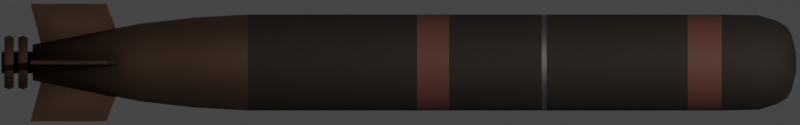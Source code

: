 # Source: Mark54.blend  (saved by Blender 2.93.20; exported with 4.5.12 LTS)
import bpy
from mathutils import Matrix  # noqa: F401  (used for matrix-valued properties, if any)

bpy.ops.wm.read_factory_settings(use_empty=True)
scene = bpy.context.scene
scene.name = 'Scene'

# ---- collections
col_collection = bpy.data.collections.new('Collection'); scene.collection.children.link(col_collection)

# ---- materials (node trees are filled in below, after node groups)
mat_main = bpy.data.materials.new('Main')
mat_metal = bpy.data.materials.new('Metal')
mat_stripe = bpy.data.materials.new('Stripe')
mat_silver = bpy.data.materials.new('Silver')

# ---- node groups
ng_mk48_shader = bpy.data.node_groups.new('Mk48 Shader', 'ShaderNodeTree')
_s = ng_mk48_shader.interface.new_socket(name='BSDF', in_out='OUTPUT', socket_type='NodeSocketShader')
_s = ng_mk48_shader.interface.new_socket(name='Color', in_out='INPUT', socket_type='NodeSocketColor')
_s.default_value = (0.2529, 0.2529, 0.2529, 1.0)
_s = ng_mk48_shader.interface.new_socket(name='Roughness', in_out='INPUT', socket_type='NodeSocketFloat')
_s.subtype = 'FACTOR'
_s.default_value = 0.5
_s.min_value = 0.0
_s.max_value = 1.0
_s = ng_mk48_shader.interface.new_socket(name='Metallic', in_out='INPUT', socket_type='NodeSocketFloat')
_s.subtype = 'FACTOR'
_s.default_value = 1.0
_s.min_value = 0.0
_s.max_value = 1.0
_N = ng_mk48_shader.nodes; _L = ng_mk48_shader.links
n0 = _N.new('NodeGroupOutput'); n0.name = 'Group Output'; n0.location = (421, 0)
n1 = _N.new('ShaderNodeBsdfPrincipled'); n1.name = 'Principled BSDF'; n1.location = (131, 46)
n1.distribution = 'GGX'
n1.subsurface_method = 'BURLEY'
n1.inputs[3].default_value = 1.45
n1.inputs[27].default_value = (0.0, 0.0, 0.0, 1.0)
n1.inputs[28].default_value = 1.0
n2 = _N.new('ShaderNodeAmbientOcclusion'); n2.name = 'Ambient Occlusion'; n2.location = (-85, 128)
n2.samples = 8
n3 = _N.new('ShaderNodeBevel'); n3.name = 'Bevel'; n3.location = (-265, -248)
n3.inputs[0].default_value = 0.1
n4 = _N.new('NodeGroupInput'); n4.name = 'Mk48 Shader'; n4.location = (-468, -27)
n5 = _N.new('ShaderNodeNewGeometry'); n5.name = 'Geometry'; n5.location = (-875, -245)
n6 = _N.new('ShaderNodeBump'); n6.name = 'Bump'; n6.location = (-470, -299)
n6.inputs[0].default_value = 0.01
n6.inputs[1].default_value = 1.0
n6.inputs[2].default_value = 1.0
n7 = _N.new('ShaderNodeTexNoise'); n7.name = 'Noise Texture'; n7.location = (-671, -234)
n7.inputs[2].default_value = 2.0
_L.new(n1.outputs[0], n0.inputs[0])
_L.new(n2.outputs[0], n1.inputs[0])
_L.new(n4.outputs[0], n2.inputs[0])
_L.new(n4.outputs[1], n1.inputs[2])
_L.new(n4.outputs[2], n1.inputs[1])
_L.new(n3.outputs[0], n2.inputs[2])
_L.new(n5.outputs[0], n7.inputs[0])
_L.new(n7.outputs[0], n6.inputs[3])
_L.new(n6.outputs[0], n3.inputs[1])
_L.new(n3.outputs[0], n1.inputs[5])
n0.is_active_output = True
ng_auto_smooth = bpy.data.node_groups.new('Auto Smooth', 'GeometryNodeTree')
_s = ng_auto_smooth.interface.new_socket(name='Geometry', in_out='OUTPUT', socket_type='NodeSocketGeometry')
_s = ng_auto_smooth.interface.new_socket(name='Geometry', in_out='INPUT', socket_type='NodeSocketGeometry')
_s = ng_auto_smooth.interface.new_socket(name='Angle', in_out='INPUT', socket_type='NodeSocketFloat')
_s.subtype = 'ANGLE'
_s.min_value = 0.0
_s.max_value = 3.142
ng_auto_smooth.is_modifier = True
_N = ng_auto_smooth.nodes; _L = ng_auto_smooth.links
n0 = _N.new('NodeGroupOutput'); n0.name = 'Group Output'; n0.location = (480, -100)
n1 = _N.new('NodeGroupInput'); n1.name = 'Group Input'; n1.location = (-420, -300)
n2 = _N.new('NodeGroupInput'); n2.name = 'Group Input.001'; n2.location = (-60, -100)
n3 = _N.new('GeometryNodeSetShadeSmooth'); n3.name = 'Set Shade Smooth'; n3.location = (120, -100)
n3.domain = 'EDGE'
n4 = _N.new('GeometryNodeSetShadeSmooth'); n4.name = 'Set Shade Smooth.001'; n4.location = (300, -100)
n5 = _N.new('GeometryNodeInputMeshEdgeAngle'); n5.name = 'Edge Angle'; n5.location = (-420, -220)
n6 = _N.new('GeometryNodeInputEdgeSmooth'); n6.name = 'Is Edge Smooth'; n6.location = (-60, -160)
n7 = _N.new('GeometryNodeInputShadeSmooth'); n7.name = 'Is Face Smooth'; n7.location = (-240, -340)
n8 = _N.new('FunctionNodeBooleanMath'); n8.name = 'Boolean Math'; n8.location = (-60, -220)
n9 = _N.new('FunctionNodeCompare'); n9.name = 'Compare'; n9.location = (-240, -180)
n9.operation = 'LESS_EQUAL'
_L.new(n5.outputs[0], n9.inputs[0])
_L.new(n4.outputs[0], n0.inputs[0])
_L.new(n1.outputs[1], n9.inputs[1])
_L.new(n9.outputs[0], n8.inputs[0])
_L.new(n7.outputs[0], n8.inputs[1])
_L.new(n2.outputs[0], n3.inputs[0])
_L.new(n6.outputs[0], n3.inputs[1])
_L.new(n3.outputs[0], n4.inputs[0])
_L.new(n8.outputs[0], n3.inputs[2])
n0.is_active_output = True

# ---- material node trees
mat_main.use_nodes = True; mat_main.node_tree.nodes.clear()
_N = mat_main.node_tree.nodes; _L = mat_main.node_tree.links
n0 = _N.new('ShaderNodeOutputMaterial'); n0.name = 'Material Output'; n0.location = (300, 300)
n1 = _N.new('ShaderNodeGroup'); n1.name = 'Mk48 Shader'; n1.location = (-18, 321)
n1.label = 'Mk48 Shader'
n1.node_tree = ng_mk48_shader
n1.inputs[0].default_value = (0.02038, 0.01364, 0.008019, 1.0)
n1.inputs[1].default_value = 0.8
n1.inputs[2].default_value = 0.0
_L.new(n1.outputs[0], n0.inputs[0])
n0.is_active_output = True
mat_metal.use_nodes = True; mat_metal.node_tree.nodes.clear()
_N = mat_metal.node_tree.nodes; _L = mat_metal.node_tree.links
n0 = _N.new('ShaderNodeOutputMaterial'); n0.name = 'Material Output'; n0.location = (300, 300)
n1 = _N.new('ShaderNodeGroup'); n1.name = 'Mk48 Shader'; n1.location = (-18, 321)
n1.label = 'Mk48 Shader'
n1.node_tree = ng_mk48_shader
n1.inputs[0].default_value = (0.1574, 0.09347, 0.06169, 1.0)
n1.inputs[1].default_value = 0.7
n1.inputs[2].default_value = 1.0
_L.new(n1.outputs[0], n0.inputs[0])
n0.is_active_output = True
mat_stripe.use_nodes = True; mat_stripe.node_tree.nodes.clear()
_N = mat_stripe.node_tree.nodes; _L = mat_stripe.node_tree.links
n0 = _N.new('ShaderNodeOutputMaterial'); n0.name = 'Material Output'; n0.location = (300, 300)
n1 = _N.new('ShaderNodeGroup'); n1.name = 'Mk48 Shader'; n1.location = (-18, 321)
n1.label = 'Mk48 Shader'
n1.node_tree = ng_mk48_shader
n1.inputs[0].default_value = (0.1149, 0.0408, 0.02858, 1.0)
n1.inputs[1].default_value = 0.7
n1.inputs[2].default_value = 0.0
_L.new(n1.outputs[0], n0.inputs[0])
n0.is_active_output = True
mat_silver.use_nodes = True; mat_silver.node_tree.nodes.clear()
_N = mat_silver.node_tree.nodes; _L = mat_silver.node_tree.links
n0 = _N.new('ShaderNodeOutputMaterial'); n0.name = 'Material Output'; n0.location = (300, 300)
n1 = _N.new('ShaderNodeGroup'); n1.name = 'Mk48 Shader'; n1.location = (-18, 321)
n1.label = 'Mk48 Shader'
n1.node_tree = ng_mk48_shader
n1.inputs[0].default_value = (0.196, 0.196, 0.196, 1.0)
n1.inputs[1].default_value = 0.6
n1.inputs[2].default_value = 1.0
_L.new(n1.outputs[0], n0.inputs[0])
n0.is_active_output = True

# ---- world
world_world = bpy.data.worlds.new('World'); scene.world = world_world
world_world.use_sun_shadow = False
world_world.sun_shadow_jitter_overblur = 0.0

# ---- cameras
cam_camera = bpy.data.cameras.new('Camera')
cam_camera.type = 'ORTHO'
cam_camera.clip_end = 100.0
cam_camera.ortho_scale = 2.7
cam_camera.show_mist = True

# ---- lights
light_light = bpy.data.lights.new('Light', 'POINT')
light_light.transmission_factor = 0.0
light_light.energy = 1000.0
light_light.shadow_soft_size = 0.1
light_light.shadow_maximum_resolution = 0.006
light_light.use_absolute_resolution = True

# ---- meshes
me_cylinder = bpy.data.meshes.new('Cylinder')
me_cylinder.from_pydata([(-6.197e-09, 0.03668, -1.217), (1.47e-08, 0.02859, 1.36), (0.003514, 0.03624, -1.217), (0.005578, 0.02804, 1.36), (0.007239, 0.03481, -1.217), (0.01094, 0.02642, 1.36), (0.01118, 0.03213, -1.217), (0.01588, 0.02377, 1.36), (0.01512, 0.02804, -1.217), (0.02022, 0.02022, 1.36), (0.01869, 0.02252, -1.217), (0.02377, 0.01588, 1.36), (0.02154, 0.01576, -1.217), (0.02642, 0.01094, 1.36), (0.02337, 0.008116, -1.217), (0.02804, 0.005578, 1.36), (0.024, 3.177e-08, -1.217), (0.02859, 4.626e-08, 1.36), (0.02337, -0.008116, -1.217), (0.02804, -0.005578, 1.36), (0.02154, -0.01576, -1.217), (0.02642, -0.01094, 1.36), (0.01869, -0.02252, -1.217), (0.02377, -0.01588, 1.36), (0.01512, -0.02804, -1.217), (0.02022, -0.02022, 1.36), (0.01118, -0.03213, -1.217), (0.01588, -0.02377, 1.36), (0.007239, -0.03481, -1.217), (0.01094, -0.02642, 1.36), (0.003514, -0.03624, -1.217), (0.005578, -0.02804, 1.36), (4.546e-09, -0.03668, -1.217), (5.385e-09, -0.02859, 1.36), (-0.003514, -0.03624, -1.217), (-0.005578, -0.02804, 1.36), (-0.007239, -0.03481, -1.217), (-0.01094, -0.02642, 1.36), (-0.01118, -0.03213, -1.217), (-0.01588, -0.02377, 1.36), (-0.01512, -0.02804, -1.217), (-0.02022, -0.02022, 1.36), (-0.01869, -0.02252, -1.217), (-0.02377, -0.01588, 1.36), (-0.02154, -0.01576, -1.217), (-0.02642, -0.01094, 1.36), (-0.02337, -0.008115, -1.217), (-0.02804, -0.005578, 1.36), (-0.024, 7.8e-08, -1.217), (-0.02859, 7.171e-08, 1.36), (-0.02337, 0.008116, -1.217), (-0.02804, 0.005578, 1.36), (-0.02154, 0.01576, -1.217), (-0.02642, 0.01094, 1.36), (-0.01869, 0.02252, -1.217), (-0.02377, 0.01588, 1.36), (-0.01512, 0.02804, -1.217), (-0.02022, 0.02022, 1.36), (-0.01118, 0.03213, -1.217), (-0.01588, 0.02377, 1.36), (-0.007239, 0.03481, -1.217), (-0.01094, 0.02642, 1.36), (-0.003514, 0.03624, -1.217), (-0.005578, 0.02804, 1.36), (0.0, 0.162, 0.9938), (0.0316, 0.1589, 0.9938), (0.06199, 0.1497, 0.9938), (0.09, 0.1347, 0.9938), (0.1146, 0.1146, 0.9938), (0.1347, 0.09, 0.9938), (0.1497, 0.06199, 0.9938), (0.1589, 0.0316, 0.9938), (0.162, 1.223e-08, 0.9938), (0.1589, -0.0316, 0.9938), (0.1497, -0.06199, 0.9938), (0.1347, -0.09, 0.9938), (0.1146, -0.1146, 0.9938), (0.09, -0.1347, 0.9938), (0.06199, -0.1497, 0.9938), (0.0316, -0.1589, 0.9938), (-5.279e-08, -0.162, 0.9938), (-0.0316, -0.1589, 0.9938), (-0.06199, -0.1497, 0.9938), (-0.09, -0.1347, 0.9938), (-0.1146, -0.1146, 0.9938), (-0.1347, -0.09, 0.9938), (-0.1497, -0.06199, 0.9938), (-0.1589, -0.0316, 0.9938), (-0.162, 1.564e-07, 0.9938), (-0.1589, 0.0316, 0.9938), (-0.1497, 0.06199, 0.9938), (-0.1347, 0.09, 0.9938), (-0.1146, 0.1146, 0.9938), (-0.09, 0.1347, 0.9938), (-0.06199, 0.1497, 0.9938), (-0.0316, 0.1589, 0.9938), (0.0, 0.162, 1.108), (0.0316, 0.1589, 1.108), (0.06199, 0.1497, 1.108), (0.09, 0.1347, 1.108), (0.1146, 0.1146, 1.108), (0.1347, 0.09, 1.108), (0.1497, 0.06199, 1.108), (0.1589, 0.0316, 1.108), (0.162, 1.223e-08, 1.108), (0.1589, -0.0316, 1.108), (0.1497, -0.06199, 1.108), (0.1347, -0.09, 1.108), (0.1146, -0.1146, 1.108), (0.09, -0.1347, 1.108), (0.06199, -0.1497, 1.108), (0.0316, -0.1589, 1.108), (-5.279e-08, -0.162, 1.108), (-0.0316, -0.1589, 1.108), (-0.06199, -0.1497, 1.108), (-0.09, -0.1347, 1.108), (-0.1146, -0.1146, 1.108), (-0.1347, -0.09, 1.108), (-0.1497, -0.06199, 1.108), (-0.1589, -0.0316, 1.108), (-0.162, 1.564e-07, 1.108), (-0.1589, 0.0316, 1.108), (-0.1497, 0.06199, 1.108), (-0.1347, 0.09, 1.108), (-0.1146, 0.1146, 1.108), (-0.09, 0.1347, 1.108), (-0.06199, 0.1497, 1.108), (-0.0316, 0.1589, 1.108), (5.199e-11, 0.1591, 1.234), (0.03104, 0.156, 1.234), (0.06089, 0.147, 1.234), (0.08839, 0.1323, 1.234), (0.1125, 0.1125, 1.234), (0.1323, 0.08839, 1.234), (0.147, 0.06089, 1.234), (0.156, 0.03104, 1.234), (0.1591, 1.483e-08, 1.234), (0.156, -0.03104, 1.234), (0.147, -0.06089, 1.234), (0.1323, -0.08839, 1.234), (0.1125, -0.1125, 1.234), (0.08839, -0.1323, 1.234), (0.06089, -0.147, 1.234), (0.03104, -0.156, 1.234), (-5.179e-08, -0.1591, 1.234), (-0.03104, -0.156, 1.234), (-0.06089, -0.147, 1.234), (-0.08839, -0.1323, 1.234), (-0.1125, -0.1125, 1.234), (-0.1323, -0.08839, 1.234), (-0.147, -0.06089, 1.234), (-0.156, -0.03104, 1.234), (-0.1591, 1.564e-07, 1.234), (-0.156, 0.03104, 1.234), (-0.147, 0.06089, 1.234), (-0.1323, 0.08839, 1.234), (-0.1125, 0.1125, 1.234), (-0.08839, 0.1323, 1.234), (-0.06089, 0.147, 1.234), (-0.03104, 0.156, 1.234), (2.345e-09, 0.1396, 1.297), (0.02724, 0.137, 1.297), (0.05344, 0.129, 1.297), (0.07758, 0.1161, 1.297), (0.09874, 0.09874, 1.297), (0.1161, 0.07758, 1.297), (0.129, 0.05344, 1.297), (0.137, 0.02724, 1.297), (0.1396, 2.068e-08, 1.297), (0.137, -0.02724, 1.297), (0.129, -0.05344, 1.297), (0.1161, -0.07758, 1.297), (0.09874, -0.09874, 1.297), (0.07758, -0.1161, 1.297), (0.05344, -0.129, 1.297), (0.02724, -0.137, 1.297), (-4.315e-08, -0.1396, 1.297), (-0.02724, -0.137, 1.297), (-0.05344, -0.129, 1.297), (-0.07758, -0.1161, 1.297), (-0.09874, -0.09874, 1.297), (-0.1161, -0.07758, 1.297), (-0.129, -0.05344, 1.297), (-0.137, -0.02724, 1.297), (-0.1396, 1.45e-07, 1.297), (-0.137, 0.02724, 1.297), (-0.129, 0.05344, 1.297), (-0.1161, 0.07758, 1.297), (-0.09874, 0.09874, 1.297), (-0.07758, 0.1161, 1.297), (-0.05344, 0.129, 1.297), (-0.02724, 0.137, 1.297), (5.34e-09, 0.1201, 1.329), (0.02343, 0.1178, 1.329), (0.04596, 0.1109, 1.329), (0.06672, 0.09985, 1.329), (0.08491, 0.08491, 1.329), (0.09985, 0.06672, 1.329), (0.1109, 0.04596, 1.329), (0.1178, 0.02343, 1.329), (0.1201, 2.707e-08, 1.329), (0.1178, -0.02343, 1.329), (0.1109, -0.04596, 1.329), (0.09985, -0.06672, 1.329), (0.08491, -0.08491, 1.329), (0.06672, -0.09985, 1.329), (0.04596, -0.1109, 1.329), (0.02343, -0.1178, 1.329), (-3.379e-08, -0.1201, 1.329), (-0.02343, -0.1178, 1.329), (-0.04596, -0.1109, 1.329), (-0.06672, -0.09985, 1.329), (-0.08491, -0.08491, 1.329), (-0.09985, -0.06672, 1.329), (-0.1109, -0.04595, 1.329), (-0.1178, -0.02343, 1.329), (-0.1201, 1.34e-07, 1.329), (-0.1178, 0.02343, 1.329), (-0.1109, 0.04596, 1.329), (-0.09985, 0.06672, 1.329), (-0.08491, 0.08491, 1.329), (-0.06672, 0.09985, 1.329), (-0.04595, 0.1109, 1.329), (-0.02343, 0.1178, 1.329), (7.824e-09, 0.09499, 1.344), (0.01853, 0.09317, 1.344), (0.03635, 0.08776, 1.344), (0.05277, 0.07898, 1.344), (0.06717, 0.06717, 1.344), (0.07898, 0.05277, 1.344), (0.08776, 0.03635, 1.344), (0.09317, 0.01853, 1.344), (0.09499, 3.32e-08, 1.344), (0.09317, -0.01853, 1.344), (0.08776, -0.03635, 1.344), (0.07898, -0.05277, 1.344), (0.06717, -0.06717, 1.344), (0.05277, -0.07898, 1.344), (0.03635, -0.08776, 1.344), (0.01853, -0.09317, 1.344), (-2.313e-08, -0.09499, 1.344), (-0.01853, -0.09317, 1.344), (-0.03635, -0.08776, 1.344), (-0.05277, -0.07898, 1.344), (-0.06717, -0.06717, 1.344), (-0.07898, -0.05277, 1.344), (-0.08776, -0.03635, 1.344), (-0.09317, -0.01853, 1.344), (-0.09499, 1.178e-07, 1.344), (-0.09317, 0.01853, 1.344), (-0.08776, 0.03635, 1.344), (-0.07898, 0.05277, 1.344), (-0.06717, 0.06717, 1.344), (-0.05277, 0.07898, 1.344), (-0.03635, 0.08776, 1.344), (-0.01853, 0.09317, 1.344), (0.0316, 0.1589, -0.4908), (0.06199, 0.1497, -0.4908), (0.09, 0.1347, -0.4908), (0.1146, 0.1146, -0.4908), (0.1347, 0.09, -0.4908), (0.1497, 0.06199, -0.4908), (0.1589, 0.0316, -0.4908), (0.162, 1.223e-08, -0.4908), (0.1589, -0.0316, -0.4908), (0.1497, -0.06199, -0.4908), (0.1347, -0.09, -0.4908), (0.1146, -0.1146, -0.4908), (0.09, -0.1347, -0.4908), (0.06199, -0.1497, -0.4908), (0.0316, -0.1589, -0.4908), (-5.279e-08, -0.162, -0.4908), (-0.0316, -0.1589, -0.4908), (-0.06199, -0.1497, -0.4908), (-0.09, -0.1347, -0.4908), (-0.1146, -0.1146, -0.4908), (-0.1347, -0.09, -0.4908), (-0.1497, -0.06199, -0.4908), (-0.1589, -0.0316, -0.4908), (-0.162, 1.564e-07, -0.4908), (-0.1589, 0.0316, -0.4908), (-0.1497, 0.06199, -0.4908), (-0.1347, 0.09, -0.4908), (-0.1146, 0.1146, -0.4908), (-0.09, 0.1347, -0.4908), (-0.06199, 0.1497, -0.4908), (-0.0316, 0.1589, -0.4908), (0.0, 0.162, -0.4908), (0.02046, 0.1287, -0.8541), (0.04012, 0.1212, -0.8541), (0.05825, 0.1091, -0.8541), (0.07414, 0.0928, -0.8541), (0.08718, 0.07291, -0.8541), (0.09687, 0.05022, -0.8541), (0.1028, 0.0256, -0.8541), (0.1049, 2.125e-08, -0.8541), (0.1028, -0.0256, -0.8541), (0.09687, -0.05022, -0.8541), (0.08718, -0.07291, -0.8541), (0.07414, -0.0928, -0.8541), (0.05825, -0.1091, -0.8541), (0.04012, -0.1212, -0.8541), (0.02046, -0.1287, -0.8541), (-3.109e-08, -0.1312, -0.8541), (-0.02046, -0.1287, -0.8541), (-0.04012, -0.1212, -0.8541), (-0.05825, -0.1091, -0.8541), (-0.07414, -0.0928, -0.8541), (-0.08718, -0.07291, -0.8541), (-0.09687, -0.05022, -0.8541), (-0.1028, -0.0256, -0.8541), (-0.1049, 1.381e-07, -0.8541), (-0.1028, 0.0256, -0.8541), (-0.09687, 0.05022, -0.8541), (-0.08718, 0.07291, -0.8541), (-0.07414, 0.0928, -0.8541), (-0.05825, 0.1091, -0.8541), (-0.04012, 0.1212, -0.8541), (-0.02046, 0.1287, -0.8541), (3.071e-09, 0.1312, -0.8541), (1.535e-09, 0.1519, -0.6725), (0.02603, 0.1489, -0.6725), (0.05106, 0.1403, -0.6725), (0.07413, 0.1263, -0.6725), (0.09435, 0.1074, -0.6725), (0.1109, 0.08437, -0.6725), (0.1233, 0.05812, -0.6725), (0.1309, 0.02963, -0.6725), (0.1334, 1.566e-08, -0.6725), (0.1309, -0.02963, -0.6725), (0.1233, -0.05812, -0.6725), (0.1109, -0.08437, -0.6725), (0.09435, -0.1074, -0.6725), (0.07413, -0.1263, -0.6725), (0.05106, -0.1403, -0.6725), (0.02603, -0.1489, -0.6725), (-4.194e-08, -0.1519, -0.6725), (-0.02603, -0.1489, -0.6725), (-0.05106, -0.1403, -0.6725), (-0.07413, -0.1263, -0.6725), (-0.09435, -0.1074, -0.6725), (-0.1109, -0.08437, -0.6725), (-0.1233, -0.05812, -0.6725), (-0.1309, -0.02963, -0.6725), (-0.1334, 1.508e-07, -0.6725), (-0.1309, 0.02963, -0.6725), (-0.1233, 0.05812, -0.6725), (-0.1109, 0.08437, -0.6725), (-0.09435, 0.1074, -0.6725), (-0.07413, 0.1263, -0.6725), (-0.05106, 0.1403, -0.6725), (-0.02603, 0.1489, -0.6725), (6.141e-09, 0.0605, -1.217), (0.009306, 0.05933, -1.217), (0.01825, 0.05589, -1.217), (0.0265, 0.0503, -1.217), (0.03373, 0.04278, -1.217), (0.03966, 0.03361, -1.217), (0.04407, 0.02315, -1.217), (0.04678, 0.0118, -1.217), (0.0477, 3.912e-08, -1.217), (0.04678, -0.0118, -1.217), (0.04407, -0.02315, -1.217), (0.03966, -0.03361, -1.217), (0.03373, -0.04278, -1.217), (0.0265, -0.0503, -1.217), (0.01825, -0.05589, -1.217), (0.009306, -0.05933, -1.217), (-9.402e-09, -0.06049, -1.217), (-0.009306, -0.05933, -1.217), (-0.01825, -0.05589, -1.217), (-0.0265, -0.0503, -1.217), (-0.03373, -0.04278, -1.217), (-0.03966, -0.03361, -1.217), (-0.04407, -0.02315, -1.217), (-0.04678, -0.0118, -1.217), (-0.0477, 9.297e-08, -1.217), (-0.04678, 0.0118, -1.217), (-0.04407, 0.02315, -1.217), (-0.03966, 0.03361, -1.217), (-0.03373, 0.04278, -1.217), (-0.0265, 0.0503, -1.217), (-0.01825, 0.05589, -1.217), (-0.009306, 0.05933, -1.217), (-1.138e-07, 0.03668, -1.322), (0.003514, 0.03624, -1.322), (0.007239, 0.03481, -1.322), (0.01118, 0.03213, -1.322), (0.01512, 0.02804, -1.322), (0.01869, 0.02252, -1.322), (0.02154, 0.01576, -1.322), (0.02337, 0.008116, -1.322), (0.024, 3.177e-08, -1.322), (0.02337, -0.008116, -1.322), (0.02154, -0.01576, -1.322), (0.01869, -0.02252, -1.322), (0.01512, -0.02804, -1.322), (0.01118, -0.03213, -1.322), (0.007239, -0.03481, -1.322), (0.003514, -0.03624, -1.322), (-1.031e-07, -0.03668, -1.322), (-0.003514, -0.03624, -1.322), (-0.007239, -0.03481, -1.322), (-0.01118, -0.03213, -1.322), (-0.01512, -0.02804, -1.322), (-0.01869, -0.02252, -1.322), (-0.02154, -0.01576, -1.322), (-0.02337, -0.008115, -1.322), (-0.024, 7.8e-08, -1.322), (-0.02337, 0.008116, -1.322), (-0.02154, 0.01576, -1.322), (-0.01869, 0.02252, -1.322), (-0.01512, 0.02804, -1.322), (-0.01118, 0.03213, -1.322), (-0.007239, 0.03481, -1.322), (-0.003514, 0.03624, -1.322), (0.0, 0.162, 0.07982), (0.0316, 0.1589, 0.07982), (0.06199, 0.1497, 0.07982), (0.09, 0.1347, 0.07982), (0.1146, 0.1146, 0.07982), (0.1347, 0.09, 0.07982), (0.1497, 0.06199, 0.07982), (0.1589, 0.0316, 0.07982), (0.162, 1.223e-08, 0.07982), (0.1589, -0.0316, 0.07982), (0.1497, -0.06199, 0.07982), (0.1347, -0.09, 0.07982), (0.1146, -0.1146, 0.07982), (0.09, -0.1347, 0.07982), (0.06199, -0.1497, 0.07982), (0.0316, -0.1589, 0.07982), (-5.279e-08, -0.162, 0.07982), (-0.0316, -0.1589, 0.07982), (-0.06199, -0.1497, 0.07982), (-0.09, -0.1347, 0.07982), (-0.1146, -0.1146, 0.07982), (-0.1347, -0.09, 0.07982), (-0.1497, -0.06199, 0.07982), (-0.1589, -0.0316, 0.07982), (-0.162, 1.564e-07, 0.07982), (-0.1589, 0.0316, 0.07982), (-0.1497, 0.06199, 0.07982), (-0.1347, 0.09, 0.07982), (-0.1146, 0.1146, 0.07982), (-0.09, 0.1347, 0.07982), (-0.06199, 0.1497, 0.07982), (-0.0316, 0.1589, 0.07982), (0.0, 0.162, 0.1881), (0.0316, 0.1589, 0.1881), (0.06199, 0.1497, 0.1881), (0.09, 0.1347, 0.1881), (0.1146, 0.1146, 0.1881), (0.1347, 0.09, 0.1881), (0.1497, 0.06199, 0.1881), (0.1589, 0.0316, 0.1881), (0.162, 1.223e-08, 0.1881), (0.1589, -0.0316, 0.1881), (0.1497, -0.06199, 0.1881), (0.1347, -0.09, 0.1881), (0.1146, -0.1146, 0.1881), (0.09, -0.1347, 0.1881), (0.06199, -0.1497, 0.1881), (0.0316, -0.1589, 0.1881), (-5.279e-08, -0.162, 0.1881), (-0.0316, -0.1589, 0.1881), (-0.06199, -0.1497, 0.1881), (-0.09, -0.1347, 0.1881), (-0.1146, -0.1146, 0.1881), (-0.1347, -0.09, 0.1881), (-0.1497, -0.06199, 0.1881), (-0.1589, -0.0316, 0.1881), (-0.162, 1.564e-07, 0.1881), (-0.1589, 0.0316, 0.1881), (-0.1497, 0.06199, 0.1881), (-0.1347, 0.09, 0.1881), (-0.1146, 0.1146, 0.1881), (-0.09, 0.1347, 0.1881), (-0.06199, 0.1497, 0.1881), (-0.0316, 0.1589, 0.1881), (0.0, 0.162, 0.5009), (0.0316, 0.1589, 0.5009), (0.06199, 0.1497, 0.5009), (0.09, 0.1347, 0.5009), (0.1146, 0.1146, 0.5009), (0.1347, 0.09, 0.5009), (0.1497, 0.06199, 0.5009), (0.1589, 0.0316, 0.5009), (0.162, 1.223e-08, 0.5009), (0.1589, -0.0316, 0.5009), (0.1497, -0.06199, 0.5009), (0.1347, -0.09, 0.5009), (0.1146, -0.1146, 0.5009), (0.09, -0.1347, 0.5009), (0.06199, -0.1497, 0.5009), (0.0316, -0.1589, 0.5009), (-5.279e-08, -0.162, 0.5009), (-0.0316, -0.1589, 0.5009), (-0.06199, -0.1497, 0.5009), (-0.09, -0.1347, 0.5009), (-0.1146, -0.1146, 0.5009), (-0.1347, -0.09, 0.5009), (-0.1497, -0.06199, 0.5009), (-0.1589, -0.0316, 0.5009), (-0.162, 1.564e-07, 0.5009), (-0.1589, 0.0316, 0.5009), (-0.1497, 0.06199, 0.5009), (-0.1347, 0.09, 0.5009), (-0.1146, 0.1146, 0.5009), (-0.09, 0.1347, 0.5009), (-0.06199, 0.1497, 0.5009), (-0.0316, 0.1589, 0.5009), (0.0, 0.162, 0.5173), (0.0316, 0.1589, 0.5173), (0.06199, 0.1497, 0.5173), (0.09, 0.1347, 0.5173), (0.1146, 0.1146, 0.5173), (0.1347, 0.09, 0.5173), (0.1497, 0.06199, 0.5173), (0.1589, 0.0316, 0.5173), (0.162, 1.223e-08, 0.5173), (0.1589, -0.0316, 0.5173), (0.1497, -0.06199, 0.5173), (0.1347, -0.09, 0.5173), (0.1146, -0.1146, 0.5173), (0.09, -0.1347, 0.5173), (0.06199, -0.1497, 0.5173), (0.0316, -0.1589, 0.5173), (-5.279e-08, -0.162, 0.5173), (-0.0316, -0.1589, 0.5173), (-0.06199, -0.1497, 0.5173), (-0.09, -0.1347, 0.5173), (-0.1146, -0.1146, 0.5173), (-0.1347, -0.09, 0.5173), (-0.1497, -0.06199, 0.5173), (-0.1589, -0.0316, 0.5173), (-0.162, 1.564e-07, 0.5173), (-0.1589, 0.0316, 0.5173), (-0.1497, 0.06199, 0.5173), (-0.1347, 0.09, 0.5173), (-0.1146, 0.1146, 0.5173), (-0.09, 0.1347, 0.5173), (-0.06199, 0.1497, 0.5173), (-0.0316, 0.1589, 0.5173)], [], [(224, 1, 3, 225), (225, 3, 5, 226), (226, 5, 7, 227), (227, 7, 9, 228), (228, 9, 11, 229), (229, 11, 13, 230), (230, 13, 15, 231), (231, 15, 17, 232), (232, 17, 19, 233), (233, 19, 21, 234), (234, 21, 23, 235), (235, 23, 25, 236), (236, 25, 27, 237), (237, 27, 29, 238), (238, 29, 31, 239), (239, 31, 33, 240), (240, 33, 35, 241), (241, 35, 37, 242), (242, 37, 39, 243), (243, 39, 41, 244), (244, 41, 43, 245), (245, 43, 45, 246), (246, 45, 47, 247), (247, 47, 49, 248), (248, 49, 51, 249), (249, 51, 53, 250), (250, 53, 55, 251), (251, 55, 57, 252), (252, 57, 59, 253), (253, 59, 61, 254), (3, 1, 63, 61, 59, 57, 55, 53, 51, 49, 47, 45, 43, 41, 39, 37, 35, 33, 31, 29, 27, 25, 23, 21, 19, 17, 15, 13, 11, 9, 7, 5), (254, 61, 63, 255), (255, 63, 1, 224), (48, 50, 409, 408), (543, 95, 64, 512), (542, 94, 95, 543), (541, 93, 94, 542), (540, 92, 93, 541), (539, 91, 92, 540), (538, 90, 91, 539), (537, 89, 90, 538), (536, 88, 89, 537), (535, 87, 88, 536), (534, 86, 87, 535), (533, 85, 86, 534), (532, 84, 85, 533), (531, 83, 84, 532), (530, 82, 83, 531), (529, 81, 82, 530), (528, 80, 81, 529), (527, 79, 80, 528), (526, 78, 79, 527), (525, 77, 78, 526), (524, 76, 77, 525), (523, 75, 76, 524), (522, 74, 75, 523), (521, 73, 74, 522), (520, 72, 73, 521), (519, 71, 72, 520), (518, 70, 71, 519), (517, 69, 70, 518), (516, 68, 69, 517), (515, 67, 68, 516), (514, 66, 67, 515), (513, 65, 66, 514), (512, 64, 65, 513), (95, 127, 96, 64), (94, 126, 127, 95), (93, 125, 126, 94), (92, 124, 125, 93), (91, 123, 124, 92), (90, 122, 123, 91), (89, 121, 122, 90), (88, 120, 121, 89), (87, 119, 120, 88), (86, 118, 119, 87), (85, 117, 118, 86), (84, 116, 117, 85), (83, 115, 116, 84), (82, 114, 115, 83), (81, 113, 114, 82), (80, 112, 113, 81), (79, 111, 112, 80), (78, 110, 111, 79), (77, 109, 110, 78), (76, 108, 109, 77), (75, 107, 108, 76), (74, 106, 107, 75), (73, 105, 106, 74), (72, 104, 105, 73), (71, 103, 104, 72), (70, 102, 103, 71), (69, 101, 102, 70), (68, 100, 101, 69), (67, 99, 100, 68), (66, 98, 99, 67), (65, 97, 98, 66), (64, 96, 97, 65), (127, 159, 128, 96), (126, 158, 159, 127), (125, 157, 158, 126), (124, 156, 157, 125), (123, 155, 156, 124), (122, 154, 155, 123), (121, 153, 154, 122), (120, 152, 153, 121), (119, 151, 152, 120), (118, 150, 151, 119), (117, 149, 150, 118), (116, 148, 149, 117), (115, 147, 148, 116), (114, 146, 147, 115), (113, 145, 146, 114), (112, 144, 145, 113), (111, 143, 144, 112), (110, 142, 143, 111), (109, 141, 142, 110), (108, 140, 141, 109), (107, 139, 140, 108), (106, 138, 139, 107), (105, 137, 138, 106), (104, 136, 137, 105), (103, 135, 136, 104), (102, 134, 135, 103), (101, 133, 134, 102), (100, 132, 133, 101), (99, 131, 132, 100), (98, 130, 131, 99), (97, 129, 130, 98), (96, 128, 129, 97), (159, 191, 160, 128), (158, 190, 191, 159), (157, 189, 190, 158), (156, 188, 189, 157), (155, 187, 188, 156), (154, 186, 187, 155), (153, 185, 186, 154), (152, 184, 185, 153), (151, 183, 184, 152), (150, 182, 183, 151), (149, 181, 182, 150), (148, 180, 181, 149), (147, 179, 180, 148), (146, 178, 179, 147), (145, 177, 178, 146), (144, 176, 177, 145), (143, 175, 176, 144), (142, 174, 175, 143), (141, 173, 174, 142), (140, 172, 173, 141), (139, 171, 172, 140), (138, 170, 171, 139), (137, 169, 170, 138), (136, 168, 169, 137), (135, 167, 168, 136), (134, 166, 167, 135), (133, 165, 166, 134), (132, 164, 165, 133), (131, 163, 164, 132), (130, 162, 163, 131), (129, 161, 162, 130), (128, 160, 161, 129), (191, 223, 192, 160), (190, 222, 223, 191), (189, 221, 222, 190), (188, 220, 221, 189), (187, 219, 220, 188), (186, 218, 219, 187), (185, 217, 218, 186), (184, 216, 217, 185), (183, 215, 216, 184), (182, 214, 215, 183), (181, 213, 214, 182), (180, 212, 213, 181), (179, 211, 212, 180), (178, 210, 211, 179), (177, 209, 210, 178), (176, 208, 209, 177), (175, 207, 208, 176), (174, 206, 207, 175), (173, 205, 206, 174), (172, 204, 205, 173), (171, 203, 204, 172), (170, 202, 203, 171), (169, 201, 202, 170), (168, 200, 201, 169), (167, 199, 200, 168), (166, 198, 199, 167), (165, 197, 198, 166), (164, 196, 197, 165), (163, 195, 196, 164), (162, 194, 195, 163), (161, 193, 194, 162), (160, 192, 193, 161), (223, 255, 224, 192), (222, 254, 255, 223), (221, 253, 254, 222), (220, 252, 253, 221), (219, 251, 252, 220), (218, 250, 251, 219), (217, 249, 250, 218), (216, 248, 249, 217), (215, 247, 248, 216), (214, 246, 247, 215), (213, 245, 246, 214), (212, 244, 245, 213), (211, 243, 244, 212), (210, 242, 243, 211), (209, 241, 242, 210), (208, 240, 241, 209), (207, 239, 240, 208), (206, 238, 239, 207), (205, 237, 238, 206), (204, 236, 237, 205), (203, 235, 236, 204), (202, 234, 235, 203), (201, 233, 234, 202), (200, 232, 233, 201), (199, 231, 232, 200), (198, 230, 231, 199), (197, 229, 230, 198), (196, 228, 229, 197), (195, 227, 228, 196), (194, 226, 227, 195), (193, 225, 226, 194), (192, 224, 225, 193), (320, 287, 256, 321), (321, 256, 257, 322), (322, 257, 258, 323), (323, 258, 259, 324), (324, 259, 260, 325), (325, 260, 261, 326), (326, 261, 262, 327), (327, 262, 263, 328), (328, 263, 264, 329), (329, 264, 265, 330), (330, 265, 266, 331), (331, 266, 267, 332), (332, 267, 268, 333), (333, 268, 269, 334), (334, 269, 270, 335), (335, 270, 271, 336), (336, 271, 272, 337), (337, 272, 273, 338), (338, 273, 274, 339), (339, 274, 275, 340), (340, 275, 276, 341), (341, 276, 277, 342), (342, 277, 278, 343), (343, 278, 279, 344), (344, 279, 280, 345), (345, 280, 281, 346), (346, 281, 282, 347), (347, 282, 283, 348), (348, 283, 284, 349), (349, 284, 285, 350), (350, 285, 286, 351), (351, 286, 287, 320), (383, 318, 319, 352), (382, 317, 318, 383), (381, 316, 317, 382), (380, 315, 316, 381), (379, 314, 315, 380), (378, 313, 314, 379), (377, 312, 313, 378), (376, 311, 312, 377), (375, 310, 311, 376), (374, 309, 310, 375), (373, 308, 309, 374), (372, 307, 308, 373), (371, 306, 307, 372), (370, 305, 306, 371), (369, 304, 305, 370), (368, 303, 304, 369), (367, 302, 303, 368), (366, 301, 302, 367), (365, 300, 301, 366), (364, 299, 300, 365), (363, 298, 299, 364), (362, 297, 298, 363), (361, 296, 297, 362), (360, 295, 296, 361), (359, 294, 295, 360), (358, 293, 294, 359), (357, 292, 293, 358), (356, 291, 292, 357), (355, 290, 291, 356), (354, 289, 290, 355), (353, 288, 289, 354), (352, 319, 288, 353), (318, 351, 320, 319), (317, 350, 351, 318), (316, 349, 350, 317), (315, 348, 349, 316), (314, 347, 348, 315), (313, 346, 347, 314), (312, 345, 346, 313), (311, 344, 345, 312), (310, 343, 344, 311), (309, 342, 343, 310), (308, 341, 342, 309), (307, 340, 341, 308), (306, 339, 340, 307), (305, 338, 339, 306), (304, 337, 338, 305), (303, 336, 337, 304), (302, 335, 336, 303), (301, 334, 335, 302), (300, 333, 334, 301), (299, 332, 333, 300), (298, 331, 332, 299), (297, 330, 331, 298), (296, 329, 330, 297), (295, 328, 329, 296), (294, 327, 328, 295), (293, 326, 327, 294), (292, 325, 326, 293), (291, 324, 325, 292), (290, 323, 324, 291), (289, 322, 323, 290), (288, 321, 322, 289), (319, 320, 321, 288), (2, 0, 352, 353), (4, 2, 353, 354), (6, 4, 354, 355), (8, 6, 355, 356), (10, 8, 356, 357), (12, 10, 357, 358), (14, 12, 358, 359), (16, 14, 359, 360), (18, 16, 360, 361), (20, 18, 361, 362), (22, 20, 362, 363), (24, 22, 363, 364), (26, 24, 364, 365), (28, 26, 365, 366), (30, 28, 366, 367), (32, 30, 367, 368), (34, 32, 368, 369), (36, 34, 369, 370), (38, 36, 370, 371), (40, 38, 371, 372), (42, 40, 372, 373), (44, 42, 373, 374), (46, 44, 374, 375), (48, 46, 375, 376), (50, 48, 376, 377), (52, 50, 377, 378), (54, 52, 378, 379), (56, 54, 379, 380), (58, 56, 380, 381), (60, 58, 381, 382), (62, 60, 382, 383), (0, 62, 383, 352), (384, 385, 386, 387, 388, 389, 390, 391, 392, 393, 394, 395, 396, 397, 398, 399, 400, 401, 402, 403, 404, 405, 406, 407, 408, 409, 410, 411, 412, 413, 414, 415), (22, 24, 396, 395), (50, 52, 410, 409), (24, 26, 397, 396), (52, 54, 411, 410), (26, 28, 398, 397), (0, 2, 385, 384), (54, 56, 412, 411), (28, 30, 399, 398), (2, 4, 386, 385), (56, 58, 413, 412), (30, 32, 400, 399), (4, 6, 387, 386), (58, 60, 414, 413), (32, 34, 401, 400), (6, 8, 388, 387), (60, 62, 415, 414), (34, 36, 402, 401), (8, 10, 389, 388), (62, 0, 384, 415), (36, 38, 403, 402), (10, 12, 390, 389), (38, 40, 404, 403), (12, 14, 391, 390), (40, 42, 405, 404), (14, 16, 392, 391), (42, 44, 406, 405), (16, 18, 393, 392), (44, 46, 407, 406), (18, 20, 394, 393), (46, 48, 408, 407), (20, 22, 395, 394), (287, 416, 417, 256), (256, 417, 418, 257), (257, 418, 419, 258), (258, 419, 420, 259), (259, 420, 421, 260), (260, 421, 422, 261), (261, 422, 423, 262), (262, 423, 424, 263), (263, 424, 425, 264), (264, 425, 426, 265), (265, 426, 427, 266), (266, 427, 428, 267), (267, 428, 429, 268), (268, 429, 430, 269), (269, 430, 431, 270), (270, 431, 432, 271), (271, 432, 433, 272), (272, 433, 434, 273), (273, 434, 435, 274), (274, 435, 436, 275), (275, 436, 437, 276), (276, 437, 438, 277), (277, 438, 439, 278), (278, 439, 440, 279), (279, 440, 441, 280), (280, 441, 442, 281), (281, 442, 443, 282), (282, 443, 444, 283), (283, 444, 445, 284), (284, 445, 446, 285), (285, 446, 447, 286), (286, 447, 416, 287), (416, 448, 449, 417), (417, 449, 450, 418), (418, 450, 451, 419), (419, 451, 452, 420), (420, 452, 453, 421), (421, 453, 454, 422), (422, 454, 455, 423), (423, 455, 456, 424), (424, 456, 457, 425), (425, 457, 458, 426), (426, 458, 459, 427), (427, 459, 460, 428), (428, 460, 461, 429), (429, 461, 462, 430), (430, 462, 463, 431), (431, 463, 464, 432), (432, 464, 465, 433), (433, 465, 466, 434), (434, 466, 467, 435), (435, 467, 468, 436), (436, 468, 469, 437), (437, 469, 470, 438), (438, 470, 471, 439), (439, 471, 472, 440), (440, 472, 473, 441), (441, 473, 474, 442), (442, 474, 475, 443), (443, 475, 476, 444), (444, 476, 477, 445), (445, 477, 478, 446), (446, 478, 479, 447), (447, 479, 448, 416), (448, 480, 481, 449), (449, 481, 482, 450), (450, 482, 483, 451), (451, 483, 484, 452), (452, 484, 485, 453), (453, 485, 486, 454), (454, 486, 487, 455), (455, 487, 488, 456), (456, 488, 489, 457), (457, 489, 490, 458), (458, 490, 491, 459), (459, 491, 492, 460), (460, 492, 493, 461), (461, 493, 494, 462), (462, 494, 495, 463), (463, 495, 496, 464), (464, 496, 497, 465), (465, 497, 498, 466), (466, 498, 499, 467), (467, 499, 500, 468), (468, 500, 501, 469), (469, 501, 502, 470), (470, 502, 503, 471), (471, 503, 504, 472), (472, 504, 505, 473), (473, 505, 506, 474), (474, 506, 507, 475), (475, 507, 508, 476), (476, 508, 509, 477), (477, 509, 510, 478), (478, 510, 511, 479), (479, 511, 480, 448), (480, 512, 513, 481), (481, 513, 514, 482), (482, 514, 515, 483), (483, 515, 516, 484), (484, 516, 517, 485), (485, 517, 518, 486), (486, 518, 519, 487), (487, 519, 520, 488), (488, 520, 521, 489), (489, 521, 522, 490), (490, 522, 523, 491), (491, 523, 524, 492), (492, 524, 525, 493), (493, 525, 526, 494), (494, 526, 527, 495), (495, 527, 528, 496), (496, 528, 529, 497), (497, 529, 530, 498), (498, 530, 531, 499), (499, 531, 532, 500), (500, 532, 533, 501), (501, 533, 534, 502), (502, 534, 535, 503), (503, 535, 536, 504), (504, 536, 537, 505), (505, 537, 538, 506), (506, 538, 539, 507), (507, 539, 540, 508), (508, 540, 541, 509), (509, 541, 542, 510), (510, 542, 543, 511), (511, 543, 512, 480)])
me_cylinder.polygons.foreach_set('use_smooth', [True] * 514)
me_cylinder.polygons.foreach_set('material_index', [0, 0, 0, 0, 0, 0, 0, 0, 0, 0, 0, 0, 0, 0, 0, 0, 0, 0, 0, 0, 0, 0, 0, 0, 0, 0, 0, 0, 0, 0, 0, 0, 0, 1, 0, 0, 0, 0, 0, 0, 0, 0, 0, 0, 0, 0, 0, 0, 0, 0, 0, 0, 0, 0, 0, 0, 0, 0, 0, 0, 0, 0, 0, 0, 0, 0, 2, 2, 2, 2, 2, 2, 2, 2, 2, 2, 2, 2, 2, 2, 2, 2, 2, 2, 2, 2, 2, 2, 2, 2, 2, 2, 2, 2, 2, 2, 2, 2, 0, 0, 0, 0, 0, 0, 0, 0, 0, 0, 0, 0, 0, 0, 0, 0, 0, 0, 0, 0, 0, 0, 0, 0, 0, 0, 0, 0, 0, 0, 0, 0, 0, 0, 0, 0, 0, 0, 0, 0, 0, 0, 0, 0, 0, 0, 0, 0, 0, 0, 0, 0, 0, 0, 0, 0, 0, 0, 0, 0, 0, 0, 0, 0, 0, 0, 0, 0, 0, 0, 0, 0, 0, 0, 0, 0, 0, 0, 0, 0, 0, 0, 0, 0, 0, 0, 0, 0, 0, 0, 0, 0, 0, 0, 0, 0, 0, 0, 0, 0, 0, 0, 0, 0, 0, 0, 0, 0, 0, 0, 0, 0, 0, 0, 0, 0, 0, 0, 0, 0, 0, 0, 0, 0, 0, 0, 0, 0, 1, 1, 1, 1, 1, 1, 1, 1, 1, 1, 1, 1, 1, 1, 1, 1, 1, 1, 1, 1, 1, 1, 1, 1, 1, 1, 1, 1, 1, 1, 1, 1, 1, 1, 1, 1, 1, 1, 1, 1, 1, 1, 1, 1, 1, 1, 1, 1, 1, 1, 1, 1, 1, 1, 1, 1, 1, 1, 1, 1, 1, 1, 1, 1, 1, 1, 1, 1, 1, 1, 1, 1, 1, 1, 1, 1, 1, 1, 1, 1, 1, 1, 1, 1, 1, 1, 1, 1, 1, 1, 1, 1, 1, 1, 1, 1, 1, 1, 1, 1, 1, 1, 1, 1, 1, 1, 1, 1, 1, 1, 1, 1, 1, 1, 1, 1, 1, 1, 1, 1, 1, 1, 1, 1, 1, 1, 1, 1, 1, 1, 1, 1, 1, 1, 1, 1, 1, 1, 1, 1, 1, 1, 1, 1, 1, 1, 1, 1, 1, 1, 1, 1, 1, 1, 1, 1, 1, 1, 1, 1, 0, 0, 0, 0, 0, 0, 0, 0, 0, 0, 0, 0, 0, 0, 0, 0, 0, 0, 0, 0, 0, 0, 0, 0, 0, 0, 0, 0, 0, 0, 0, 0, 2, 2, 2, 2, 2, 2, 2, 2, 2, 2, 2, 2, 2, 2, 2, 2, 2, 2, 2, 2, 2, 2, 2, 2, 2, 2, 2, 2, 2, 2, 2, 2, 0, 0, 0, 0, 0, 0, 0, 0, 0, 0, 0, 0, 0, 0, 0, 0, 0, 0, 0, 0, 0, 0, 0, 0, 0, 0, 0, 0, 0, 0, 0, 0, 3, 3, 3, 3, 3, 3, 3, 3, 3, 3, 3, 3, 3, 3, 3, 3, 3, 3, 3, 3, 3, 3, 3, 3, 3, 3, 3, 3, 3, 3, 3, 3])
_uv = me_cylinder.uv_layers.new(name='UVMap')
_uv.uv.foreach_set('vector', [1.0, 0.9971, 1.0, 1.0, 0.9688, 1.0, 0.9688, 0.9971, 0.9688, 0.9971, 0.9688, 1.0, 0.9375, 1.0, 0.9375, 0.9971, 0.9375, 0.9971, 0.9375, 1.0, 0.9062, 1.0, 0.9062, 0.9971, 0.9062, 0.9971, 0.9062, 1.0, 0.875, 1.0, 0.875, 0.9971, 0.875, 0.9971, 0.875, 1.0, 0.8438, 1.0, 0.8438, 0.9971, 0.8438, 0.9971, 0.8438, 1.0, 0.8125, 1.0, 0.8125, 0.9971, 0.8125, 0.9971, 0.8125, 1.0, 0.7812, 1.0, 0.7812, 0.9971, 0.7812, 0.9971, 0.7812, 1.0, 0.75, 1.0, 0.75, 0.9971, 0.75, 0.9971, 0.75, 1.0, 0.7188, 1.0, 0.7188, 0.9971, 0.7188, 0.9971, 0.7188, 1.0, 0.6875, 1.0, 0.6875, 0.9971, 0.6875, 0.9971, 0.6875, 1.0, 0.6562, 1.0, 0.6562, 0.9971, 0.6562, 0.9971, 0.6562, 1.0, 0.625, 1.0, 0.625, 0.9971, 0.625, 0.9971, 0.625, 1.0, 0.5938, 1.0, 0.5938, 0.9971, 0.5938, 0.9971, 0.5938, 1.0, 0.5625, 1.0, 0.5625, 0.9971, 0.5625, 0.9971, 0.5625, 1.0, 0.5312, 1.0, 0.5312, 0.9971, 0.5312, 0.9971, 0.5312, 1.0, 0.5, 1.0, 0.5, 0.9971, 0.5, 0.9971, 0.5, 1.0, 0.4688, 1.0, 0.4688, 0.9971, 0.4688, 0.9971, 0.4688, 1.0, 0.4375, 1.0, 0.4375, 0.9971, 0.4375, 0.9971, 0.4375, 1.0, 0.4062, 1.0, 0.4062, 0.9971, 0.4062, 0.9971, 0.4062, 1.0, 0.375, 1.0, 0.375, 0.9971, 0.375, 0.9971, 0.375, 1.0, 0.3438, 1.0, 0.3438, 0.9971, 0.3438, 0.9971, 0.3438, 1.0, 0.3125, 1.0, 0.3125, 0.9971, 0.3125, 0.9971, 0.3125, 1.0, 0.2812, 1.0, 0.2812, 0.9971, 0.2812, 0.9971, 0.2812, 1.0, 0.25, 1.0, 0.25, 0.9971, 0.25, 0.9971, 0.25, 1.0, 0.2188, 1.0, 0.2188, 0.9971, 0.2188, 0.9971, 0.2188, 1.0, 0.1875, 1.0, 0.1875, 0.9971, 0.1875, 0.9971, 0.1875, 1.0, 0.1562, 1.0, 0.1562, 0.9971, 0.1562, 0.9971, 0.1562, 1.0, 0.125, 1.0, 0.125, 0.9971, 0.125, 0.9971, 0.125, 1.0, 0.09375, 1.0, 0.09375, 0.9971, 0.09375, 0.9971, 0.09375, 1.0, 0.0625, 1.0, 0.0625, 0.9971, 0.2968, 0.4854, 0.25, 0.49, 0.2032, 0.4854, 0.1582, 0.4717, 0.1167, 0.4496, 0.08029, 0.4197, 0.05045, 0.3833, 0.02827, 0.3418, 0.01461, 0.2968, 0.01, 0.25, 0.01461, 0.2032, 0.02827, 0.1582, 0.05045, 0.1167, 0.08029, 0.08029, 0.1167, 0.05045, 0.1582, 0.02827, 0.2032, 0.01461, 0.25, 0.01, 0.2968, 0.01461, 0.3418, 0.02827, 0.3833, 0.05045, 0.4197, 0.08029, 0.4496, 0.1167, 0.4717, 0.1582, 0.4854, 0.2032, 0.49, 0.25, 0.4854, 0.2968, 0.4717, 0.3418, 0.4496, 0.3833, 0.4197, 0.4197, 0.3833, 0.4496, 0.3418, 0.4717, 0.0625, 0.9971, 0.0625, 1.0, 0.03125, 1.0, 0.03125, 0.9971, 0.03125, 0.9971, 0.03125, 1.0, 0.0, 1.0, 0.0, 0.9971, 0.6293, 0.25, 0.6324, 0.2822, 0.6324, 0.2822, 0.6293, 0.25, 0.03125, 0.8451, 0.03125, 0.9327, 0.0, 0.9327, 0.0, 0.8451, 0.0625, 0.8451, 0.0625, 0.9327, 0.03125, 0.9327, 0.03125, 0.8451, 0.09375, 0.8451, 0.09375, 0.9327, 0.0625, 0.9327, 0.0625, 0.8451, 0.125, 0.8451, 0.125, 0.9327, 0.09375, 0.9327, 0.09375, 0.8451, 0.1562, 0.8451, 0.1562, 0.9327, 0.125, 0.9327, 0.125, 0.8451, 0.1875, 0.8451, 0.1875, 0.9327, 0.1562, 0.9327, 0.1562, 0.8451, 0.2188, 0.8451, 0.2188, 0.9327, 0.1875, 0.9327, 0.1875, 0.8451, 0.25, 0.8451, 0.25, 0.9327, 0.2188, 0.9327, 0.2188, 0.8451, 0.2812, 0.8451, 0.2812, 0.9327, 0.25, 0.9327, 0.25, 0.8451, 0.3125, 0.8451, 0.3125, 0.9327, 0.2812, 0.9327, 0.2812, 0.8451, 0.3438, 0.8451, 0.3438, 0.9327, 0.3125, 0.9327, 0.3125, 0.8451, 0.375, 0.8451, 0.375, 0.9327, 0.3438, 0.9327, 0.3438, 0.8451, 0.4062, 0.8451, 0.4062, 0.9327, 0.375, 0.9327, 0.375, 0.8451, 0.4375, 0.8451, 0.4375, 0.9327, 0.4062, 0.9327, 0.4062, 0.8451, 0.4688, 0.8451, 0.4688, 0.9327, 0.4375, 0.9327, 0.4375, 0.8451, 0.5, 0.8451, 0.5, 0.9327, 0.4688, 0.9327, 0.4688, 0.8451, 0.5312, 0.8451, 0.5312, 0.9327, 0.5, 0.9327, 0.5, 0.8451, 0.5625, 0.8451, 0.5625, 0.9327, 0.5312, 0.9327, 0.5312, 0.8451, 0.5938, 0.8451, 0.5938, 0.9327, 0.5625, 0.9327, 0.5625, 0.8451, 0.625, 0.8451, 0.625, 0.9327, 0.5938, 0.9327, 0.5938, 0.8451, 0.6562, 0.8451, 0.6562, 0.9327, 0.625, 0.9327, 0.625, 0.8451, 0.6875, 0.8451, 0.6875, 0.9327, 0.6562, 0.9327, 0.6562, 0.8451, 0.7188, 0.8451, 0.7188, 0.9327, 0.6875, 0.9327, 0.6875, 0.8451, 0.75, 0.8451, 0.75, 0.9327, 0.7188, 0.9327, 0.7188, 0.8451, 0.7812, 0.8451, 0.7812, 0.9327, 0.75, 0.9327, 0.75, 0.8451, 0.8125, 0.8451, 0.8125, 0.9327, 0.7812, 0.9327, 0.7812, 0.8451, 0.8438, 0.8451, 0.8438, 0.9327, 0.8125, 0.9327, 0.8125, 0.8451, 0.875, 0.8451, 0.875, 0.9327, 0.8438, 0.9327, 0.8438, 0.8451, 0.9062, 0.8451, 0.9062, 0.9327, 0.875, 0.9327, 0.875, 0.8451, 0.9375, 0.8451, 0.9375, 0.9327, 0.9062, 0.9327, 0.9062, 0.8451, 0.9688, 0.8451, 0.9688, 0.9327, 0.9375, 0.9327, 0.9375, 0.8451, 1.0, 0.8451, 1.0, 0.9327, 0.9688, 0.9327, 0.9688, 0.8451, 0.03125, 0.9327, 0.03125, 0.9538, 0.0, 0.9538, 0.0, 0.9327, 0.0625, 0.9327, 0.0625, 0.9538, 0.03125, 0.9538, 0.03125, 0.9327, 0.09375, 0.9327, 0.09375, 0.9538, 0.0625, 0.9538, 0.0625, 0.9327, 0.125, 0.9327, 0.125, 0.9538, 0.09375, 0.9538, 0.09375, 0.9327, 0.1562, 0.9327, 0.1562, 0.9538, 0.125, 0.9538, 0.125, 0.9327, 0.1875, 0.9327, 0.1875, 0.9538, 0.1562, 0.9538, 0.1562, 0.9327, 0.2188, 0.9327, 0.2188, 0.9538, 0.1875, 0.9538, 0.1875, 0.9327, 0.25, 0.9327, 0.25, 0.9538, 0.2188, 0.9538, 0.2188, 0.9327, 0.2812, 0.9327, 0.2812, 0.9538, 0.25, 0.9538, 0.25, 0.9327, 0.3125, 0.9327, 0.3125, 0.9538, 0.2812, 0.9538, 0.2812, 0.9327, 0.3438, 0.9327, 0.3438, 0.9538, 0.3125, 0.9538, 0.3125, 0.9327, 0.375, 0.9327, 0.375, 0.9538, 0.3438, 0.9538, 0.3438, 0.9327, 0.4062, 0.9327, 0.4062, 0.9538, 0.375, 0.9538, 0.375, 0.9327, 0.4375, 0.9327, 0.4375, 0.9538, 0.4062, 0.9538, 0.4062, 0.9327, 0.4688, 0.9327, 0.4688, 0.9538, 0.4375, 0.9538, 0.4375, 0.9327, 0.5, 0.9327, 0.5, 0.9538, 0.4688, 0.9538, 0.4688, 0.9327, 0.5312, 0.9327, 0.5312, 0.9538, 0.5, 0.9538, 0.5, 0.9327, 0.5625, 0.9327, 0.5625, 0.9538, 0.5312, 0.9538, 0.5312, 0.9327, 0.5938, 0.9327, 0.5938, 0.9538, 0.5625, 0.9538, 0.5625, 0.9327, 0.625, 0.9327, 0.625, 0.9538, 0.5938, 0.9538, 0.5938, 0.9327, 0.6562, 0.9327, 0.6562, 0.9538, 0.625, 0.9538, 0.625, 0.9327, 0.6875, 0.9327, 0.6875, 0.9538, 0.6562, 0.9538, 0.6562, 0.9327, 0.7188, 0.9327, 0.7188, 0.9538, 0.6875, 0.9538, 0.6875, 0.9327, 0.75, 0.9327, 0.75, 0.9538, 0.7188, 0.9538, 0.7188, 0.9327, 0.7812, 0.9327, 0.7812, 0.9538, 0.75, 0.9538, 0.75, 0.9327, 0.8125, 0.9327, 0.8125, 0.9538, 0.7812, 0.9538, 0.7812, 0.9327, 0.8438, 0.9327, 0.8438, 0.9538, 0.8125, 0.9538, 0.8125, 0.9327, 0.875, 0.9327, 0.875, 0.9538, 0.8438, 0.9538, 0.8438, 0.9327, 0.9062, 0.9327, 0.9062, 0.9538, 0.875, 0.9538, 0.875, 0.9327, 0.9375, 0.9327, 0.9375, 0.9538, 0.9062, 0.9538, 0.9062, 0.9327, 0.9688, 0.9327, 0.9688, 0.9538, 0.9375, 0.9538, 0.9375, 0.9327, 1.0, 0.9327, 1.0, 0.9538, 0.9688, 0.9538, 0.9688, 0.9327, 0.03125, 0.9538, 0.03125, 0.9769, 0.0, 0.9769, 0.0, 0.9538, 0.0625, 0.9538, 0.0625, 0.9769, 0.03125, 0.9769, 0.03125, 0.9538, 0.09375, 0.9538, 0.09375, 0.9769, 0.0625, 0.9769, 0.0625, 0.9538, 0.125, 0.9538, 0.125, 0.9769, 0.09375, 0.9769, 0.09375, 0.9538, 0.1562, 0.9538, 0.1562, 0.9769, 0.125, 0.9769, 0.125, 0.9538, 0.1875, 0.9538, 0.1875, 0.9769, 0.1562, 0.9769, 0.1562, 0.9538, 0.2188, 0.9538, 0.2188, 0.9769, 0.1875, 0.9769, 0.1875, 0.9538, 0.25, 0.9538, 0.25, 0.9769, 0.2188, 0.9769, 0.2188, 0.9538, 0.2812, 0.9538, 0.2812, 0.9769, 0.25, 0.9769, 0.25, 0.9538, 0.3125, 0.9538, 0.3125, 0.9769, 0.2812, 0.9769, 0.2812, 0.9538, 0.3438, 0.9538, 0.3438, 0.9769, 0.3125, 0.9769, 0.3125, 0.9538, 0.375, 0.9538, 0.375, 0.9769, 0.3438, 0.9769, 0.3438, 0.9538, 0.4062, 0.9538, 0.4062, 0.9769, 0.375, 0.9769, 0.375, 0.9538, 0.4375, 0.9538, 0.4375, 0.9769, 0.4062, 0.9769, 0.4062, 0.9538, 0.4688, 0.9538, 0.4688, 0.9769, 0.4375, 0.9769, 0.4375, 0.9538, 0.5, 0.9538, 0.5, 0.9769, 0.4688, 0.9769, 0.4688, 0.9538, 0.5312, 0.9538, 0.5312, 0.9769, 0.5, 0.9769, 0.5, 0.9538, 0.5625, 0.9538, 0.5625, 0.9769, 0.5312, 0.9769, 0.5312, 0.9538, 0.5938, 0.9538, 0.5938, 0.9769, 0.5625, 0.9769, 0.5625, 0.9538, 0.625, 0.9538, 0.625, 0.9769, 0.5938, 0.9769, 0.5938, 0.9538, 0.6562, 0.9538, 0.6562, 0.9769, 0.625, 0.9769, 0.625, 0.9538, 0.6875, 0.9538, 0.6875, 0.9769, 0.6562, 0.9769, 0.6562, 0.9538, 0.7188, 0.9538, 0.7188, 0.9769, 0.6875, 0.9769, 0.6875, 0.9538, 0.75, 0.9538, 0.75, 0.9769, 0.7188, 0.9769, 0.7188, 0.9538, 0.7812, 0.9538, 0.7812, 0.9769, 0.75, 0.9769, 0.75, 0.9538, 0.8125, 0.9538, 0.8125, 0.9769, 0.7812, 0.9769, 0.7812, 0.9538, 0.8438, 0.9538, 0.8438, 0.9769, 0.8125, 0.9769, 0.8125, 0.9538, 0.875, 0.9538, 0.875, 0.9769, 0.8438, 0.9769, 0.8438, 0.9538, 0.9062, 0.9538, 0.9062, 0.9769, 0.875, 0.9769, 0.875, 0.9538, 0.9375, 0.9538, 0.9375, 0.9769, 0.9062, 0.9769, 0.9062, 0.9538, 0.9688, 0.9538, 0.9688, 0.9769, 0.9375, 0.9769, 0.9375, 0.9538, 1.0, 0.9538, 1.0, 0.9769, 0.9688, 0.9769, 0.9688, 0.9538, 0.03125, 0.9769, 0.03125, 0.9884, 0.0, 0.9884, 0.0, 0.9769, 0.0625, 0.9769, 0.0625, 0.9884, 0.03125, 0.9884, 0.03125, 0.9769, 0.09375, 0.9769, 0.09375, 0.9884, 0.0625, 0.9884, 0.0625, 0.9769, 0.125, 0.9769, 0.125, 0.9884, 0.09375, 0.9884, 0.09375, 0.9769, 0.1562, 0.9769, 0.1562, 0.9884, 0.125, 0.9884, 0.125, 0.9769, 0.1875, 0.9769, 0.1875, 0.9884, 0.1562, 0.9884, 0.1562, 0.9769, 0.2188, 0.9769, 0.2188, 0.9884, 0.1875, 0.9884, 0.1875, 0.9769, 0.25, 0.9769, 0.25, 0.9884, 0.2188, 0.9884, 0.2188, 0.9769, 0.2812, 0.9769, 0.2812, 0.9884, 0.25, 0.9884, 0.25, 0.9769, 0.3125, 0.9769, 0.3125, 0.9884, 0.2812, 0.9884, 0.2812, 0.9769, 0.3438, 0.9769, 0.3438, 0.9884, 0.3125, 0.9884, 0.3125, 0.9769, 0.375, 0.9769, 0.375, 0.9884, 0.3438, 0.9884, 0.3438, 0.9769, 0.4062, 0.9769, 0.4062, 0.9884, 0.375, 0.9884, 0.375, 0.9769, 0.4375, 0.9769, 0.4375, 0.9884, 0.4062, 0.9884, 0.4062, 0.9769, 0.4688, 0.9769, 0.4688, 0.9884, 0.4375, 0.9884, 0.4375, 0.9769, 0.5, 0.9769, 0.5, 0.9884, 0.4688, 0.9884, 0.4688, 0.9769, 0.5312, 0.9769, 0.5312, 0.9884, 0.5, 0.9884, 0.5, 0.9769, 0.5625, 0.9769, 0.5625, 0.9884, 0.5312, 0.9884, 0.5312, 0.9769, 0.5938, 0.9769, 0.5938, 0.9884, 0.5625, 0.9884, 0.5625, 0.9769, 0.625, 0.9769, 0.625, 0.9884, 0.5938, 0.9884, 0.5938, 0.9769, 0.6562, 0.9769, 0.6562, 0.9884, 0.625, 0.9884, 0.625, 0.9769, 0.6875, 0.9769, 0.6875, 0.9884, 0.6562, 0.9884, 0.6562, 0.9769, 0.7188, 0.9769, 0.7188, 0.9884, 0.6875, 0.9884, 0.6875, 0.9769, 0.75, 0.9769, 0.75, 0.9884, 0.7188, 0.9884, 0.7188, 0.9769, 0.7812, 0.9769, 0.7812, 0.9884, 0.75, 0.9884, 0.75, 0.9769, 0.8125, 0.9769, 0.8125, 0.9884, 0.7812, 0.9884, 0.7812, 0.9769, 0.8438, 0.9769, 0.8438, 0.9884, 0.8125, 0.9884, 0.8125, 0.9769, 0.875, 0.9769, 0.875, 0.9884, 0.8438, 0.9884, 0.8438, 0.9769, 0.9062, 0.9769, 0.9062, 0.9884, 0.875, 0.9884, 0.875, 0.9769, 0.9375, 0.9769, 0.9375, 0.9884, 0.9062, 0.9884, 0.9062, 0.9769, 0.9688, 0.9769, 0.9688, 0.9884, 0.9375, 0.9884, 0.9375, 0.9769, 1.0, 0.9769, 1.0, 0.9884, 0.9688, 0.9884, 0.9688, 0.9769, 0.03125, 0.9884, 0.03125, 0.9942, 0.0, 0.9942, 0.0, 0.9884, 0.0625, 0.9884, 0.0625, 0.9942, 0.03125, 0.9942, 0.03125, 0.9884, 0.09375, 0.9884, 0.09375, 0.9942, 0.0625, 0.9942, 0.0625, 0.9884, 0.125, 0.9884, 0.125, 0.9942, 0.09375, 0.9942, 0.09375, 0.9884, 0.1562, 0.9884, 0.1562, 0.9942, 0.125, 0.9942, 0.125, 0.9884, 0.1875, 0.9884, 0.1875, 0.9942, 0.1562, 0.9942, 0.1562, 0.9884, 0.2188, 0.9884, 0.2188, 0.9942, 0.1875, 0.9942, 0.1875, 0.9884, 0.25, 0.9884, 0.25, 0.9942, 0.2188, 0.9942, 0.2188, 0.9884, 0.2812, 0.9884, 0.2812, 0.9942, 0.25, 0.9942, 0.25, 0.9884, 0.3125, 0.9884, 0.3125, 0.9942, 0.2812, 0.9942, 0.2812, 0.9884, 0.3438, 0.9884, 0.3438, 0.9942, 0.3125, 0.9942, 0.3125, 0.9884, 0.375, 0.9884, 0.375, 0.9942, 0.3438, 0.9942, 0.3438, 0.9884, 0.4062, 0.9884, 0.4062, 0.9942, 0.375, 0.9942, 0.375, 0.9884, 0.4375, 0.9884, 0.4375, 0.9942, 0.4062, 0.9942, 0.4062, 0.9884, 0.4688, 0.9884, 0.4688, 0.9942, 0.4375, 0.9942, 0.4375, 0.9884, 0.5, 0.9884, 0.5, 0.9942, 0.4688, 0.9942, 0.4688, 0.9884, 0.5312, 0.9884, 0.5312, 0.9942, 0.5, 0.9942, 0.5, 0.9884, 0.5625, 0.9884, 0.5625, 0.9942, 0.5312, 0.9942, 0.5312, 0.9884, 0.5938, 0.9884, 0.5938, 0.9942, 0.5625, 0.9942, 0.5625, 0.9884, 0.625, 0.9884, 0.625, 0.9942, 0.5938, 0.9942, 0.5938, 0.9884, 0.6562, 0.9884, 0.6562, 0.9942, 0.625, 0.9942, 0.625, 0.9884, 0.6875, 0.9884, 0.6875, 0.9942, 0.6562, 0.9942, 0.6562, 0.9884, 0.7188, 0.9884, 0.7188, 0.9942, 0.6875, 0.9942, 0.6875, 0.9884, 0.75, 0.9884, 0.75, 0.9942, 0.7188, 0.9942, 0.7188, 0.9884, 0.7812, 0.9884, 0.7812, 0.9942, 0.75, 0.9942, 0.75, 0.9884, 0.8125, 0.9884, 0.8125, 0.9942, 0.7812, 0.9942, 0.7812, 0.9884, 0.8438, 0.9884, 0.8438, 0.9942, 0.8125, 0.9942, 0.8125, 0.9884, 0.875, 0.9884, 0.875, 0.9942, 0.8438, 0.9942, 0.8438, 0.9884, 0.9062, 0.9884, 0.9062, 0.9942, 0.875, 0.9942, 0.875, 0.9884, 0.9375, 0.9884, 0.9375, 0.9942, 0.9062, 0.9942, 0.9062, 0.9884, 0.9688, 0.9884, 0.9688, 0.9942, 0.9375, 0.9942, 0.9375, 0.9884, 1.0, 0.9884, 1.0, 0.9942, 0.9688, 0.9942, 0.9688, 0.9884, 0.03125, 0.9942, 0.03125, 0.9971, 0.0, 0.9971, 0.0, 0.9942, 0.0625, 0.9942, 0.0625, 0.9971, 0.03125, 0.9971, 0.03125, 0.9942, 0.09375, 0.9942, 0.09375, 0.9971, 0.0625, 0.9971, 0.0625, 0.9942, 0.125, 0.9942, 0.125, 0.9971, 0.09375, 0.9971, 0.09375, 0.9942, 0.1562, 0.9942, 0.1562, 0.9971, 0.125, 0.9971, 0.125, 0.9942, 0.1875, 0.9942, 0.1875, 0.9971, 0.1562, 0.9971, 0.1562, 0.9942, 0.2188, 0.9942, 0.2188, 0.9971, 0.1875, 0.9971, 0.1875, 0.9942, 0.25, 0.9942, 0.25, 0.9971, 0.2188, 0.9971, 0.2188, 0.9942, 0.2812, 0.9942, 0.2812, 0.9971, 0.25, 0.9971, 0.25, 0.9942, 0.3125, 0.9942, 0.3125, 0.9971, 0.2812, 0.9971, 0.2812, 0.9942, 0.3438, 0.9942, 0.3438, 0.9971, 0.3125, 0.9971, 0.3125, 0.9942, 0.375, 0.9942, 0.375, 0.9971, 0.3438, 0.9971, 0.3438, 0.9942, 0.4062, 0.9942, 0.4062, 0.9971, 0.375, 0.9971, 0.375, 0.9942, 0.4375, 0.9942, 0.4375, 0.9971, 0.4062, 0.9971, 0.4062, 0.9942, 0.4688, 0.9942, 0.4688, 0.9971, 0.4375, 0.9971, 0.4375, 0.9942, 0.5, 0.9942, 0.5, 0.9971, 0.4688, 0.9971, 0.4688, 0.9942, 0.5312, 0.9942, 0.5312, 0.9971, 0.5, 0.9971, 0.5, 0.9942, 0.5625, 0.9942, 0.5625, 0.9971, 0.5312, 0.9971, 0.5312, 0.9942, 0.5938, 0.9942, 0.5938, 0.9971, 0.5625, 0.9971, 0.5625, 0.9942, 0.625, 0.9942, 0.625, 0.9971, 0.5938, 0.9971, 0.5938, 0.9942, 0.6562, 0.9942, 0.6562, 0.9971, 0.625, 0.9971, 0.625, 0.9942, 0.6875, 0.9942, 0.6875, 0.9971, 0.6562, 0.9971, 0.6562, 0.9942, 0.7188, 0.9942, 0.7188, 0.9971, 0.6875, 0.9971, 0.6875, 0.9942, 0.75, 0.9942, 0.75, 0.9971, 0.7188, 0.9971, 0.7188, 0.9942, 0.7812, 0.9942, 0.7812, 0.9971, 0.75, 0.9971, 0.75, 0.9942, 0.8125, 0.9942, 0.8125, 0.9971, 0.7812, 0.9971, 0.7812, 0.9942, 0.8438, 0.9942, 0.8438, 0.9971, 0.8125, 0.9971, 0.8125, 0.9942, 0.875, 0.9942, 0.875, 0.9971, 0.8438, 0.9971, 0.8438, 0.9942, 0.9062, 0.9942, 0.9062, 0.9971, 0.875, 0.9971, 0.875, 0.9942, 0.9375, 0.9942, 0.9375, 0.9971, 0.9062, 0.9971, 0.9062, 0.9942, 0.9688, 0.9942, 0.9688, 0.9971, 0.9375, 0.9971, 0.9375, 0.9942, 1.0, 0.9942, 1.0, 0.9971, 0.9688, 0.9971, 0.9688, 0.9942, 1.0, 0.6198, 1.0, 0.6598, 0.9688, 0.6598, 0.9688, 0.6198, 0.9688, 0.6198, 0.9688, 0.6598, 0.9375, 0.6598, 0.9375, 0.6198, 0.9375, 0.6198, 0.9375, 0.6598, 0.9062, 0.6598, 0.9062, 0.6198, 0.9062, 0.6198, 0.9062, 0.6598, 0.875, 0.6598, 0.875, 0.6198, 0.875, 0.6198, 0.875, 0.6598, 0.8438, 0.6598, 0.8438, 0.6198, 0.8438, 0.6198, 0.8438, 0.6598, 0.8125, 0.6598, 0.8125, 0.6198, 0.8125, 0.6198, 0.8125, 0.6598, 0.7812, 0.6598, 0.7812, 0.6198, 0.7812, 0.6198, 0.7812, 0.6598, 0.75, 0.6598, 0.75, 0.6198, 0.75, 0.6198, 0.75, 0.6598, 0.7188, 0.6598, 0.7188, 0.6198, 0.7188, 0.6198, 0.7188, 0.6598, 0.6875, 0.6598, 0.6875, 0.6198, 0.6875, 0.6198, 0.6875, 0.6598, 0.6562, 0.6598, 0.6562, 0.6198, 0.6562, 0.6198, 0.6562, 0.6598, 0.625, 0.6598, 0.625, 0.6198, 0.625, 0.6198, 0.625, 0.6598, 0.5938, 0.6598, 0.5938, 0.6198, 0.5938, 0.6198, 0.5938, 0.6598, 0.5625, 0.6598, 0.5625, 0.6198, 0.5625, 0.6198, 0.5625, 0.6598, 0.5312, 0.6598, 0.5312, 0.6198, 0.5312, 0.6198, 0.5312, 0.6598, 0.5, 0.6598, 0.5, 0.6198, 0.5, 0.6198, 0.5, 0.6598, 0.4688, 0.6598, 0.4688, 0.6198, 0.4688, 0.6198, 0.4688, 0.6598, 0.4375, 0.6598, 0.4375, 0.6198, 0.4375, 0.6198, 0.4375, 0.6598, 0.4062, 0.6598, 0.4062, 0.6198, 0.4062, 0.6198, 0.4062, 0.6598, 0.375, 0.6598, 0.375, 0.6198, 0.375, 0.6198, 0.375, 0.6598, 0.3438, 0.6598, 0.3438, 0.6198, 0.3438, 0.6198, 0.3438, 0.6598, 0.3125, 0.6598, 0.3125, 0.6198, 0.3125, 0.6198, 0.3125, 0.6598, 0.2812, 0.6598, 0.2812, 0.6198, 0.2812, 0.6198, 0.2812, 0.6598, 0.25, 0.6598, 0.25, 0.6198, 0.25, 0.6198, 0.25, 0.6598, 0.2188, 0.6598, 0.2188, 0.6198, 0.2188, 0.6198, 0.2188, 0.6598, 0.1875, 0.6598, 0.1875, 0.6198, 0.1875, 0.6198, 0.1875, 0.6598, 0.1562, 0.6598, 0.1562, 0.6198, 0.1562, 0.6198, 0.1562, 0.6598, 0.125, 0.6598, 0.125, 0.6198, 0.125, 0.6198, 0.125, 0.6598, 0.09375, 0.6598, 0.09375, 0.6198, 0.09375, 0.6198, 0.09375, 0.6598, 0.0625, 0.6598, 0.0625, 0.6198, 0.0625, 0.6198, 0.0625, 0.6598, 0.03125, 0.6598, 0.03125, 0.6198, 0.03125, 0.6198, 0.03125, 0.6598, 0.0, 0.6598, 0.0, 0.6198, 0.03125, 0.5, 0.03125, 0.5799, 0.0, 0.5799, 0.0, 0.5, 0.0625, 0.5, 0.0625, 0.5799, 0.03125, 0.5799, 0.03125, 0.5, 0.09375, 0.5, 0.09375, 0.5799, 0.0625, 0.5799, 0.0625, 0.5, 0.125, 0.5, 0.125, 0.5799, 0.09375, 0.5799, 0.09375, 0.5, 0.1562, 0.5, 0.1562, 0.5799, 0.125, 0.5799, 0.125, 0.5, 0.1875, 0.5, 0.1875, 0.5799, 0.1562, 0.5799, 0.1562, 0.5, 0.2188, 0.5, 0.2188, 0.5799, 0.1875, 0.5799, 0.1875, 0.5, 0.25, 0.5, 0.25, 0.5799, 0.2188, 0.5799, 0.2188, 0.5, 0.2812, 0.5, 0.2812, 0.5799, 0.25, 0.5799, 0.25, 0.5, 0.3125, 0.5, 0.3125, 0.5799, 0.2812, 0.5799, 0.2812, 0.5, 0.3438, 0.5, 0.3438, 0.5799, 0.3125, 0.5799, 0.3125, 0.5, 0.375, 0.5, 0.375, 0.5799, 0.3438, 0.5799, 0.3438, 0.5, 0.4062, 0.5, 0.4062, 0.5799, 0.375, 0.5799, 0.375, 0.5, 0.4375, 0.5, 0.4375, 0.5799, 0.4062, 0.5799, 0.4062, 0.5, 0.4688, 0.5, 0.4688, 0.5799, 0.4375, 0.5799, 0.4375, 0.5, 0.5, 0.5, 0.5, 0.5799, 0.4688, 0.5799, 0.4688, 0.5, 0.5312, 0.5, 0.5312, 0.5799, 0.5, 0.5799, 0.5, 0.5, 0.5625, 0.5, 0.5625, 0.5799, 0.5312, 0.5799, 0.5312, 0.5, 0.5938, 0.5, 0.5938, 0.5799, 0.5625, 0.5799, 0.5625, 0.5, 0.625, 0.5, 0.625, 0.5799, 0.5938, 0.5799, 0.5938, 0.5, 0.6562, 0.5, 0.6562, 0.5799, 0.625, 0.5799, 0.625, 0.5, 0.6875, 0.5, 0.6875, 0.5799, 0.6562, 0.5799, 0.6562, 0.5, 0.7188, 0.5, 0.7188, 0.5799, 0.6875, 0.5799, 0.6875, 0.5, 0.75, 0.5, 0.75, 0.5799, 0.7188, 0.5799, 0.7188, 0.5, 0.7812, 0.5, 0.7812, 0.5799, 0.75, 0.5799, 0.75, 0.5, 0.8125, 0.5, 0.8125, 0.5799, 0.7812, 0.5799, 0.7812, 0.5, 0.8438, 0.5, 0.8438, 0.5799, 0.8125, 0.5799, 0.8125, 0.5, 0.875, 0.5, 0.875, 0.5799, 0.8438, 0.5799, 0.8438, 0.5, 0.9062, 0.5, 0.9062, 0.5799, 0.875, 0.5799, 0.875, 0.5, 0.9375, 0.5, 0.9375, 0.5799, 0.9062, 0.5799, 0.9062, 0.5, 0.9688, 0.5, 0.9688, 0.5799, 0.9375, 0.5799, 0.9375, 0.5, 1.0, 0.5, 1.0, 0.5799, 0.9688, 0.5799, 0.9688, 0.5, 0.03125, 0.5799, 0.03125, 0.6198, 0.0, 0.6198, 0.0, 0.5799, 0.0625, 0.5799, 0.0625, 0.6198, 0.03125, 0.6198, 0.03125, 0.5799, 0.09375, 0.5799, 0.09375, 0.6198, 0.0625, 0.6198, 0.0625, 0.5799, 0.125, 0.5799, 0.125, 0.6198, 0.09375, 0.6198, 0.09375, 0.5799, 0.1562, 0.5799, 0.1562, 0.6198, 0.125, 0.6198, 0.125, 0.5799, 0.1875, 0.5799, 0.1875, 0.6198, 0.1562, 0.6198, 0.1562, 0.5799, 0.2188, 0.5799, 0.2188, 0.6198, 0.1875, 0.6198, 0.1875, 0.5799, 0.25, 0.5799, 0.25, 0.6198, 0.2188, 0.6198, 0.2188, 0.5799, 0.2812, 0.5799, 0.2812, 0.6198, 0.25, 0.6198, 0.25, 0.5799, 0.3125, 0.5799, 0.3125, 0.6198, 0.2812, 0.6198, 0.2812, 0.5799, 0.3438, 0.5799, 0.3438, 0.6198, 0.3125, 0.6198, 0.3125, 0.5799, 0.375, 0.5799, 0.375, 0.6198, 0.3438, 0.6198, 0.3438, 0.5799, 0.4062, 0.5799, 0.4062, 0.6198, 0.375, 0.6198, 0.375, 0.5799, 0.4375, 0.5799, 0.4375, 0.6198, 0.4062, 0.6198, 0.4062, 0.5799, 0.4688, 0.5799, 0.4688, 0.6198, 0.4375, 0.6198, 0.4375, 0.5799, 0.5, 0.5799, 0.5, 0.6198, 0.4688, 0.6198, 0.4688, 0.5799, 0.5312, 0.5799, 0.5312, 0.6198, 0.5, 0.6198, 0.5, 0.5799, 0.5625, 0.5799, 0.5625, 0.6198, 0.5312, 0.6198, 0.5312, 0.5799, 0.5938, 0.5799, 0.5938, 0.6198, 0.5625, 0.6198, 0.5625, 0.5799, 0.625, 0.5799, 0.625, 0.6198, 0.5938, 0.6198, 0.5938, 0.5799, 0.6562, 0.5799, 0.6562, 0.6198, 0.625, 0.6198, 0.625, 0.5799, 0.6875, 0.5799, 0.6875, 0.6198, 0.6562, 0.6198, 0.6562, 0.5799, 0.7188, 0.5799, 0.7188, 0.6198, 0.6875, 0.6198, 0.6875, 0.5799, 0.75, 0.5799, 0.75, 0.6198, 0.7188, 0.6198, 0.7188, 0.5799, 0.7812, 0.5799, 0.7812, 0.6198, 0.75, 0.6198, 0.75, 0.5799, 0.8125, 0.5799, 0.8125, 0.6198, 0.7812, 0.6198, 0.7812, 0.5799, 0.8438, 0.5799, 0.8438, 0.6198, 0.8125, 0.6198, 0.8125, 0.5799, 0.875, 0.5799, 0.875, 0.6198, 0.8438, 0.6198, 0.8438, 0.5799, 0.9062, 0.5799, 0.9062, 0.6198, 0.875, 0.6198, 0.875, 0.5799, 0.9375, 0.5799, 0.9375, 0.6198, 0.9062, 0.6198, 0.9062, 0.5799, 0.9688, 0.5799, 0.9688, 0.6198, 0.9375, 0.6198, 0.9375, 0.5799, 1.0, 0.5799, 1.0, 0.6198, 0.9688, 0.6198, 0.9688, 0.5799, 0.7677, 0.3938, 0.75, 0.3955, 0.75, 0.49, 0.7968, 0.4854, 0.7864, 0.3881, 0.7677, 0.3938, 0.7968, 0.4854, 0.8418, 0.4717, 0.8063, 0.3775, 0.7864, 0.3881, 0.8418, 0.4717, 0.8833, 0.4496, 0.8261, 0.3612, 0.8063, 0.3775, 0.8833, 0.4496, 0.9197, 0.4197, 0.844, 0.3393, 0.8261, 0.3612, 0.9197, 0.4197, 0.9496, 0.3833, 0.8584, 0.3125, 0.844, 0.3393, 0.9496, 0.3833, 0.9717, 0.3418, 0.8676, 0.2822, 0.8584, 0.3125, 0.9717, 0.3418, 0.9854, 0.2968, 0.8707, 0.25, 0.8676, 0.2822, 0.9854, 0.2968, 0.99, 0.25, 0.8676, 0.2178, 0.8707, 0.25, 0.99, 0.25, 0.9854, 0.2032, 0.8584, 0.1875, 0.8676, 0.2178, 0.9854, 0.2032, 0.9717, 0.1582, 0.844, 0.1607, 0.8584, 0.1875, 0.9717, 0.1582, 0.9496, 0.1167, 0.8261, 0.1388, 0.844, 0.1607, 0.9496, 0.1167, 0.9197, 0.08029, 0.8063, 0.1225, 0.8261, 0.1388, 0.9197, 0.08029, 0.8833, 0.05045, 0.7864, 0.1119, 0.8063, 0.1225, 0.8833, 0.05045, 0.8418, 0.02827, 0.7677, 0.1062, 0.7864, 0.1119, 0.8418, 0.02827, 0.7968, 0.01461, 0.75, 0.1045, 0.7677, 0.1062, 0.7968, 0.01461, 0.75, 0.01, 0.7323, 0.1062, 0.75, 0.1045, 0.75, 0.01, 0.7032, 0.01461, 0.7136, 0.1119, 0.7323, 0.1062, 0.7032, 0.01461, 0.6582, 0.02827, 0.6937, 0.1225, 0.7136, 0.1119, 0.6582, 0.02827, 0.6167, 0.05045, 0.6739, 0.1388, 0.6937, 0.1225, 0.6167, 0.05045, 0.5803, 0.08029, 0.656, 0.1607, 0.6739, 0.1388, 0.5803, 0.08029, 0.5504, 0.1167, 0.6416, 0.1875, 0.656, 0.1607, 0.5504, 0.1167, 0.5283, 0.1582, 0.6324, 0.2178, 0.6416, 0.1875, 0.5283, 0.1582, 0.5146, 0.2032, 0.6293, 0.25, 0.6324, 0.2178, 0.5146, 0.2032, 0.51, 0.25, 0.6324, 0.2822, 0.6293, 0.25, 0.51, 0.25, 0.5146, 0.2968, 0.6416, 0.3125, 0.6324, 0.2822, 0.5146, 0.2968, 0.5283, 0.3418, 0.656, 0.3393, 0.6416, 0.3125, 0.5283, 0.3418, 0.5504, 0.3833, 0.6739, 0.3612, 0.656, 0.3393, 0.5504, 0.3833, 0.5803, 0.4197, 0.6937, 0.3775, 0.6739, 0.3612, 0.5803, 0.4197, 0.6167, 0.4496, 0.7136, 0.3881, 0.6937, 0.3775, 0.6167, 0.4496, 0.6582, 0.4717, 0.7323, 0.3938, 0.7136, 0.3881, 0.6582, 0.4717, 0.7032, 0.4854, 0.75, 0.3955, 0.7323, 0.3938, 0.7032, 0.4854, 0.75, 0.49, 0.75, 0.3955, 0.7677, 0.3938, 0.7864, 0.3881, 0.8063, 0.3775, 0.8261, 0.3612, 0.844, 0.3393, 0.8584, 0.3125, 0.8676, 0.2822, 0.8707, 0.25, 0.8676, 0.2178, 0.8584, 0.1875, 0.844, 0.1607, 0.8261, 0.1388, 0.8063, 0.1225, 0.7864, 0.1119, 0.7677, 0.1062, 0.75, 0.1045, 0.7323, 0.1062, 0.7136, 0.1119, 0.6937, 0.1225, 0.6739, 0.1388, 0.656, 0.1607, 0.6416, 0.1875, 0.6324, 0.2178, 0.6293, 0.25, 0.6324, 0.2822, 0.6416, 0.3125, 0.656, 0.3393, 0.6739, 0.3612, 0.6937, 0.3775, 0.7136, 0.3881, 0.7323, 0.3938, 0.844, 0.1607, 0.8261, 0.1388, 0.8261, 0.1388, 0.844, 0.1607, 0.6324, 0.2822, 0.6416, 0.3125, 0.6416, 0.3125, 0.6324, 0.2822, 0.8261, 0.1388, 0.8063, 0.1225, 0.8063, 0.1225, 0.8261, 0.1388, 0.6416, 0.3125, 0.656, 0.3393, 0.656, 0.3393, 0.6416, 0.3125, 0.8063, 0.1225, 0.7864, 0.1119, 0.7864, 0.1119, 0.8063, 0.1225, 0.75, 0.3955, 0.7677, 0.3938, 0.7677, 0.3938, 0.75, 0.3955, 0.656, 0.3393, 0.6739, 0.3612, 0.6739, 0.3612, 0.656, 0.3393, 0.7864, 0.1119, 0.7677, 0.1062, 0.7677, 0.1062, 0.7864, 0.1119, 0.7677, 0.3938, 0.7864, 0.3881, 0.7864, 0.3881, 0.7677, 0.3938, 0.6739, 0.3612, 0.6937, 0.3775, 0.6937, 0.3775, 0.6739, 0.3612, 0.7677, 0.1062, 0.75, 0.1045, 0.75, 0.1045, 0.7677, 0.1062, 0.7864, 0.3881, 0.8063, 0.3775, 0.8063, 0.3775, 0.7864, 0.3881, 0.6937, 0.3775, 0.7136, 0.3881, 0.7136, 0.3881, 0.6937, 0.3775, 0.75, 0.1045, 0.7323, 0.1062, 0.7323, 0.1062, 0.75, 0.1045, 0.8063, 0.3775, 0.8261, 0.3612, 0.8261, 0.3612, 0.8063, 0.3775, 0.7136, 0.3881, 0.7323, 0.3938, 0.7323, 0.3938, 0.7136, 0.3881, 0.7323, 0.1062, 0.7136, 0.1119, 0.7136, 0.1119, 0.7323, 0.1062, 0.8261, 0.3612, 0.844, 0.3393, 0.844, 0.3393, 0.8261, 0.3612, 0.7323, 0.3938, 0.75, 0.3955, 0.75, 0.3955, 0.7323, 0.3938, 0.7136, 0.1119, 0.6937, 0.1225, 0.6937, 0.1225, 0.7136, 0.1119, 0.844, 0.3393, 0.8584, 0.3125, 0.8584, 0.3125, 0.844, 0.3393, 0.6937, 0.1225, 0.6739, 0.1388, 0.6739, 0.1388, 0.6937, 0.1225, 0.8584, 0.3125, 0.8676, 0.2822, 0.8676, 0.2822, 0.8584, 0.3125, 0.6739, 0.1388, 0.656, 0.1607, 0.656, 0.1607, 0.6739, 0.1388, 0.8676, 0.2822, 0.8707, 0.25, 0.8707, 0.25, 0.8676, 0.2822, 0.656, 0.1607, 0.6416, 0.1875, 0.6416, 0.1875, 0.656, 0.1607, 0.8707, 0.25, 0.8676, 0.2178, 0.8676, 0.2178, 0.8707, 0.25, 0.6416, 0.1875, 0.6324, 0.2178, 0.6324, 0.2178, 0.6416, 0.1875, 0.8676, 0.2178, 0.8584, 0.1875, 0.8584, 0.1875, 0.8676, 0.2178, 0.6324, 0.2178, 0.6293, 0.25, 0.6293, 0.25, 0.6324, 0.2178, 0.8584, 0.1875, 0.844, 0.1607, 0.844, 0.1607, 0.8584, 0.1875, 1.0, 0.6598, 1.0, 0.7647, 0.9688, 0.7647, 0.9688, 0.6598, 0.9688, 0.6598, 0.9688, 0.7647, 0.9375, 0.7647, 0.9375, 0.6598, 0.9375, 0.6598, 0.9375, 0.7647, 0.9062, 0.7647, 0.9062, 0.6598, 0.9062, 0.6598, 0.9062, 0.7647, 0.875, 0.7647, 0.875, 0.6598, 0.875, 0.6598, 0.875, 0.7647, 0.8438, 0.7647, 0.8438, 0.6598, 0.8438, 0.6598, 0.8438, 0.7647, 0.8125, 0.7647, 0.8125, 0.6598, 0.8125, 0.6598, 0.8125, 0.7647, 0.7812, 0.7647, 0.7812, 0.6598, 0.7812, 0.6598, 0.7812, 0.7647, 0.75, 0.7647, 0.75, 0.6598, 0.75, 0.6598, 0.75, 0.7647, 0.7188, 0.7647, 0.7188, 0.6598, 0.7188, 0.6598, 0.7188, 0.7647, 0.6875, 0.7647, 0.6875, 0.6598, 0.6875, 0.6598, 0.6875, 0.7647, 0.6562, 0.7647, 0.6562, 0.6598, 0.6562, 0.6598, 0.6562, 0.7647, 0.625, 0.7647, 0.625, 0.6598, 0.625, 0.6598, 0.625, 0.7647, 0.5938, 0.7647, 0.5938, 0.6598, 0.5938, 0.6598, 0.5938, 0.7647, 0.5625, 0.7647, 0.5625, 0.6598, 0.5625, 0.6598, 0.5625, 0.7647, 0.5312, 0.7647, 0.5312, 0.6598, 0.5312, 0.6598, 0.5312, 0.7647, 0.5, 0.7647, 0.5, 0.6598, 0.5, 0.6598, 0.5, 0.7647, 0.4688, 0.7647, 0.4688, 0.6598, 0.4688, 0.6598, 0.4688, 0.7647, 0.4375, 0.7647, 0.4375, 0.6598, 0.4375, 0.6598, 0.4375, 0.7647, 0.4062, 0.7647, 0.4062, 0.6598, 0.4062, 0.6598, 0.4062, 0.7647, 0.375, 0.7647, 0.375, 0.6598, 0.375, 0.6598, 0.375, 0.7647, 0.3438, 0.7647, 0.3438, 0.6598, 0.3438, 0.6598, 0.3438, 0.7647, 0.3125, 0.7647, 0.3125, 0.6598, 0.3125, 0.6598, 0.3125, 0.7647, 0.2812, 0.7647, 0.2812, 0.6598, 0.2812, 0.6598, 0.2812, 0.7647, 0.25, 0.7647, 0.25, 0.6598, 0.25, 0.6598, 0.25, 0.7647, 0.2188, 0.7647, 0.2188, 0.6598, 0.2188, 0.6598, 0.2188, 0.7647, 0.1875, 0.7647, 0.1875, 0.6598, 0.1875, 0.6598, 0.1875, 0.7647, 0.1562, 0.7647, 0.1562, 0.6598, 0.1562, 0.6598, 0.1562, 0.7647, 0.125, 0.7647, 0.125, 0.6598, 0.125, 0.6598, 0.125, 0.7647, 0.09375, 0.7647, 0.09375, 0.6598, 0.09375, 0.6598, 0.09375, 0.7647, 0.0625, 0.7647, 0.0625, 0.6598, 0.0625, 0.6598, 0.0625, 0.7647, 0.03125, 0.7647, 0.03125, 0.6598, 0.03125, 0.6598, 0.03125, 0.7647, 0.0, 0.7647, 0.0, 0.6598, 1.0, 0.7647, 1.0, 0.7846, 0.9688, 0.7846, 0.9688, 0.7647, 0.9688, 0.7647, 0.9688, 0.7846, 0.9375, 0.7846, 0.9375, 0.7647, 0.9375, 0.7647, 0.9375, 0.7846, 0.9062, 0.7846, 0.9062, 0.7647, 0.9062, 0.7647, 0.9062, 0.7846, 0.875, 0.7846, 0.875, 0.7647, 0.875, 0.7647, 0.875, 0.7846, 0.8438, 0.7846, 0.8438, 0.7647, 0.8438, 0.7647, 0.8438, 0.7846, 0.8125, 0.7846, 0.8125, 0.7647, 0.8125, 0.7647, 0.8125, 0.7846, 0.7812, 0.7846, 0.7812, 0.7647, 0.7812, 0.7647, 0.7812, 0.7846, 0.75, 0.7846, 0.75, 0.7647, 0.75, 0.7647, 0.75, 0.7846, 0.7188, 0.7846, 0.7188, 0.7647, 0.7188, 0.7647, 0.7188, 0.7846, 0.6875, 0.7846, 0.6875, 0.7647, 0.6875, 0.7647, 0.6875, 0.7846, 0.6562, 0.7846, 0.6562, 0.7647, 0.6562, 0.7647, 0.6562, 0.7846, 0.625, 0.7846, 0.625, 0.7647, 0.625, 0.7647, 0.625, 0.7846, 0.5938, 0.7846, 0.5938, 0.7647, 0.5938, 0.7647, 0.5938, 0.7846, 0.5625, 0.7846, 0.5625, 0.7647, 0.5625, 0.7647, 0.5625, 0.7846, 0.5312, 0.7846, 0.5312, 0.7647, 0.5312, 0.7647, 0.5312, 0.7846, 0.5, 0.7846, 0.5, 0.7647, 0.5, 0.7647, 0.5, 0.7846, 0.4688, 0.7846, 0.4688, 0.7647, 0.4688, 0.7647, 0.4688, 0.7846, 0.4375, 0.7846, 0.4375, 0.7647, 0.4375, 0.7647, 0.4375, 0.7846, 0.4062, 0.7846, 0.4062, 0.7647, 0.4062, 0.7647, 0.4062, 0.7846, 0.375, 0.7846, 0.375, 0.7647, 0.375, 0.7647, 0.375, 0.7846, 0.3438, 0.7846, 0.3438, 0.7647, 0.3438, 0.7647, 0.3438, 0.7846, 0.3125, 0.7846, 0.3125, 0.7647, 0.3125, 0.7647, 0.3125, 0.7846, 0.2812, 0.7846, 0.2812, 0.7647, 0.2812, 0.7647, 0.2812, 0.7846, 0.25, 0.7846, 0.25, 0.7647, 0.25, 0.7647, 0.25, 0.7846, 0.2188, 0.7846, 0.2188, 0.7647, 0.2188, 0.7647, 0.2188, 0.7846, 0.1875, 0.7846, 0.1875, 0.7647, 0.1875, 0.7647, 0.1875, 0.7846, 0.1562, 0.7846, 0.1562, 0.7647, 0.1562, 0.7647, 0.1562, 0.7846, 0.125, 0.7846, 0.125, 0.7647, 0.125, 0.7647, 0.125, 0.7846, 0.09375, 0.7846, 0.09375, 0.7647, 0.09375, 0.7647, 0.09375, 0.7846, 0.0625, 0.7846, 0.0625, 0.7647, 0.0625, 0.7647, 0.0625, 0.7846, 0.03125, 0.7846, 0.03125, 0.7647, 0.03125, 0.7647, 0.03125, 0.7846, 0.0, 0.7846, 0.0, 0.7647, 1.0, 0.7846, 1.0, 0.8421, 0.9688, 0.8421, 0.9688, 0.7846, 0.9688, 0.7846, 0.9688, 0.8421, 0.9375, 0.8421, 0.9375, 0.7846, 0.9375, 0.7846, 0.9375, 0.8421, 0.9062, 0.8421, 0.9062, 0.7846, 0.9062, 0.7846, 0.9062, 0.8421, 0.875, 0.8421, 0.875, 0.7846, 0.875, 0.7846, 0.875, 0.8421, 0.8438, 0.8421, 0.8438, 0.7846, 0.8438, 0.7846, 0.8438, 0.8421, 0.8125, 0.8421, 0.8125, 0.7846, 0.8125, 0.7846, 0.8125, 0.8421, 0.7812, 0.8421, 0.7812, 0.7846, 0.7812, 0.7846, 0.7812, 0.8421, 0.75, 0.8421, 0.75, 0.7846, 0.75, 0.7846, 0.75, 0.8421, 0.7188, 0.8421, 0.7188, 0.7846, 0.7188, 0.7846, 0.7188, 0.8421, 0.6875, 0.8421, 0.6875, 0.7846, 0.6875, 0.7846, 0.6875, 0.8421, 0.6562, 0.8421, 0.6562, 0.7846, 0.6562, 0.7846, 0.6562, 0.8421, 0.625, 0.8421, 0.625, 0.7846, 0.625, 0.7846, 0.625, 0.8421, 0.5938, 0.8421, 0.5938, 0.7846, 0.5938, 0.7846, 0.5938, 0.8421, 0.5625, 0.8421, 0.5625, 0.7846, 0.5625, 0.7846, 0.5625, 0.8421, 0.5312, 0.8421, 0.5312, 0.7846, 0.5312, 0.7846, 0.5312, 0.8421, 0.5, 0.8421, 0.5, 0.7846, 0.5, 0.7846, 0.5, 0.8421, 0.4688, 0.8421, 0.4688, 0.7846, 0.4688, 0.7846, 0.4688, 0.8421, 0.4375, 0.8421, 0.4375, 0.7846, 0.4375, 0.7846, 0.4375, 0.8421, 0.4062, 0.8421, 0.4062, 0.7846, 0.4062, 0.7846, 0.4062, 0.8421, 0.375, 0.8421, 0.375, 0.7846, 0.375, 0.7846, 0.375, 0.8421, 0.3438, 0.8421, 0.3438, 0.7846, 0.3438, 0.7846, 0.3438, 0.8421, 0.3125, 0.8421, 0.3125, 0.7846, 0.3125, 0.7846, 0.3125, 0.8421, 0.2812, 0.8421, 0.2812, 0.7846, 0.2812, 0.7846, 0.2812, 0.8421, 0.25, 0.8421, 0.25, 0.7846, 0.25, 0.7846, 0.25, 0.8421, 0.2188, 0.8421, 0.2188, 0.7846, 0.2188, 0.7846, 0.2188, 0.8421, 0.1875, 0.8421, 0.1875, 0.7846, 0.1875, 0.7846, 0.1875, 0.8421, 0.1562, 0.8421, 0.1562, 0.7846, 0.1562, 0.7846, 0.1562, 0.8421, 0.125, 0.8421, 0.125, 0.7846, 0.125, 0.7846, 0.125, 0.8421, 0.09375, 0.8421, 0.09375, 0.7846, 0.09375, 0.7846, 0.09375, 0.8421, 0.0625, 0.8421, 0.0625, 0.7846, 0.0625, 0.7846, 0.0625, 0.8421, 0.03125, 0.8421, 0.03125, 0.7846, 0.03125, 0.7846, 0.03125, 0.8421, 0.0, 0.8421, 0.0, 0.7846, 1.0, 0.8421, 1.0, 0.8451, 0.9688, 0.8451, 0.9688, 0.8421, 0.9688, 0.8421, 0.9688, 0.8451, 0.9375, 0.8451, 0.9375, 0.8421, 0.9375, 0.8421, 0.9375, 0.8451, 0.9062, 0.8451, 0.9062, 0.8421, 0.9062, 0.8421, 0.9062, 0.8451, 0.875, 0.8451, 0.875, 0.8421, 0.875, 0.8421, 0.875, 0.8451, 0.8438, 0.8451, 0.8438, 0.8421, 0.8438, 0.8421, 0.8438, 0.8451, 0.8125, 0.8451, 0.8125, 0.8421, 0.8125, 0.8421, 0.8125, 0.8451, 0.7812, 0.8451, 0.7812, 0.8421, 0.7812, 0.8421, 0.7812, 0.8451, 0.75, 0.8451, 0.75, 0.8421, 0.75, 0.8421, 0.75, 0.8451, 0.7188, 0.8451, 0.7188, 0.8421, 0.7188, 0.8421, 0.7188, 0.8451, 0.6875, 0.8451, 0.6875, 0.8421, 0.6875, 0.8421, 0.6875, 0.8451, 0.6562, 0.8451, 0.6562, 0.8421, 0.6562, 0.8421, 0.6562, 0.8451, 0.625, 0.8451, 0.625, 0.8421, 0.625, 0.8421, 0.625, 0.8451, 0.5938, 0.8451, 0.5938, 0.8421, 0.5938, 0.8421, 0.5938, 0.8451, 0.5625, 0.8451, 0.5625, 0.8421, 0.5625, 0.8421, 0.5625, 0.8451, 0.5312, 0.8451, 0.5312, 0.8421, 0.5312, 0.8421, 0.5312, 0.8451, 0.5, 0.8451, 0.5, 0.8421, 0.5, 0.8421, 0.5, 0.8451, 0.4688, 0.8451, 0.4688, 0.8421, 0.4688, 0.8421, 0.4688, 0.8451, 0.4375, 0.8451, 0.4375, 0.8421, 0.4375, 0.8421, 0.4375, 0.8451, 0.4062, 0.8451, 0.4062, 0.8421, 0.4062, 0.8421, 0.4062, 0.8451, 0.375, 0.8451, 0.375, 0.8421, 0.375, 0.8421, 0.375, 0.8451, 0.3438, 0.8451, 0.3438, 0.8421, 0.3438, 0.8421, 0.3438, 0.8451, 0.3125, 0.8451, 0.3125, 0.8421, 0.3125, 0.8421, 0.3125, 0.8451, 0.2812, 0.8451, 0.2812, 0.8421, 0.2812, 0.8421, 0.2812, 0.8451, 0.25, 0.8451, 0.25, 0.8421, 0.25, 0.8421, 0.25, 0.8451, 0.2188, 0.8451, 0.2188, 0.8421, 0.2188, 0.8421, 0.2188, 0.8451, 0.1875, 0.8451, 0.1875, 0.8421, 0.1875, 0.8421, 0.1875, 0.8451, 0.1562, 0.8451, 0.1562, 0.8421, 0.1562, 0.8421, 0.1562, 0.8451, 0.125, 0.8451, 0.125, 0.8421, 0.125, 0.8421, 0.125, 0.8451, 0.09375, 0.8451, 0.09375, 0.8421, 0.09375, 0.8421, 0.09375, 0.8451, 0.0625, 0.8451, 0.0625, 0.8421, 0.0625, 0.8421, 0.0625, 0.8451, 0.03125, 0.8451, 0.03125, 0.8421, 0.03125, 0.8421, 0.03125, 0.8451, 0.0, 0.8451, 0.0, 0.8421])
me_cylinder.materials.append(mat_main)
me_cylinder.materials.append(mat_metal)
me_cylinder.materials.append(mat_stripe)
me_cylinder.materials.append(mat_silver)
me_cylinder.use_remesh_fix_poles = True
me_cylinder.use_remesh_preserve_attributes = False
me_cylinder.use_mirror_vertex_groups = False
me_cylinder.update()
me_cube_001 = bpy.data.meshes.new('Cube.001')
me_cube_001.from_pydata([(-0.09323, 0.02687, -0.006404), (-0.09323, 0.02687, 0.006404), (-0.1387, 0.1984, -0.006404), (-0.1387, 0.1984, 0.006404), (0.1831, 0.02687, -0.006404), (0.1831, 0.02687, 0.006404), (0.1174, 0.1984, -0.006404), (0.1174, 0.1984, 0.006404)], [], [(0, 1, 3, 2), (2, 3, 7, 6), (6, 7, 5, 4), (4, 5, 1, 0), (2, 6, 4, 0), (7, 3, 1, 5)])
_uv = me_cube_001.uv_layers.new(name='UVMap')
_uv.uv.foreach_set('vector', [0.375, 0.0, 0.625, 0.0, 0.625, 0.25, 0.375, 0.25, 0.375, 0.25, 0.625, 0.25, 0.625, 0.5, 0.375, 0.5, 0.375, 0.5, 0.625, 0.5, 0.625, 0.75, 0.375, 0.75, 0.375, 0.75, 0.625, 0.75, 0.625, 1.0, 0.375, 1.0, 0.125, 0.5, 0.375, 0.5, 0.375, 0.75, 0.125, 0.75, 0.625, 0.5, 0.875, 0.5, 0.875, 0.75, 0.625, 0.75])
me_cube_001.materials.append(mat_metal)
me_cube_001.use_remesh_fix_poles = True
me_cube_001.use_remesh_preserve_attributes = False
me_cube_001.use_mirror_vertex_groups = False
me_cube_001.update()
me_cylinder_001 = bpy.data.meshes.new('Cylinder.001')
me_cylinder_001.from_pydata([(-4.72e-08, 0.08479, -0.01577), (5.026e-08, 0.08479, 0.01577), (0.01654, 0.08317, -0.01577), (0.01654, 0.08317, 0.01577), (0.03245, 0.07834, -0.01577), (0.03245, 0.07834, 0.01577), (0.04711, 0.0705, -0.01577), (0.04711, 0.0705, 0.01577), (0.05996, 0.05996, -0.01577), (0.05996, 0.05996, 0.01577), (0.0705, 0.04711, -0.01577), (0.0705, 0.04711, 0.01577), (0.07834, 0.03245, -0.01577), (0.07834, 0.03245, 0.01577), (0.08317, 0.01654, -0.01577), (0.08317, 0.01654, 0.01577), (0.08479, 1.243e-08, -0.01577), (0.08479, 1.243e-08, 0.01577), (0.08317, -0.01654, -0.01577), (0.08317, -0.01654, 0.01577), (0.07834, -0.03245, -0.01577), (0.07834, -0.03245, 0.01577), (0.0705, -0.04711, -0.01577), (0.0705, -0.04711, 0.01577), (0.05996, -0.05996, -0.01577), (0.05996, -0.05996, 0.01577), (0.04711, -0.0705, -0.01577), (0.04711, -0.0705, 0.01577), (0.03245, -0.07834, -0.01577), (0.03245, -0.07834, 0.01577), (0.01654, -0.08317, -0.01577), (0.01654, -0.08317, 0.01577), (-7.483e-08, -0.08479, -0.01577), (2.263e-08, -0.08479, 0.01577), (-0.01654, -0.08317, -0.01577), (-0.01654, -0.08317, 0.01577), (-0.03245, -0.07834, -0.01577), (-0.03245, -0.07834, 0.01577), (-0.04711, -0.0705, -0.01577), (-0.04711, -0.0705, 0.01577), (-0.05996, -0.05996, -0.01577), (-0.05996, -0.05996, 0.01577), (-0.0705, -0.04711, -0.01577), (-0.0705, -0.04711, 0.01577), (-0.07834, -0.03245, -0.01577), (-0.07834, -0.03245, 0.01577), (-0.08317, -0.01654, -0.01577), (-0.08317, -0.01654, 0.01577), (-0.08479, 8.791e-08, -0.01577), (-0.08479, 8.791e-08, 0.01577), (-0.08317, 0.01654, -0.01577), (-0.08317, 0.01654, 0.01577), (-0.07834, 0.03245, -0.01577), (-0.07834, 0.03245, 0.01577), (-0.0705, 0.04711, -0.01577), (-0.0705, 0.04711, 0.01577), (-0.05996, 0.05996, -0.01577), (-0.05996, 0.05996, 0.01577), (-0.04711, 0.0705, -0.01577), (-0.04711, 0.0705, 0.01577), (-0.03245, 0.07834, -0.01577), (-0.03245, 0.07834, 0.01577), (-0.01654, 0.08317, -0.01577), (-0.01654, 0.08317, 0.01577), (9.179e-10, 0.09085, 6.534e-07), (0.01772, 0.0891, 6.534e-07), (0.03477, 0.08393, 6.554e-07), (0.05047, 0.07554, 6.554e-07), (0.06424, 0.06424, 6.574e-07), (0.07554, 0.05047, 6.574e-07), (0.08393, 0.03477, 6.574e-07), (0.0891, 0.01772, 6.574e-07), (0.09085, 1.085e-08, 6.574e-07), (0.0891, -0.01772, 6.574e-07), (0.08393, -0.03477, 6.574e-07), (0.07554, -0.05047, 6.574e-07), (0.06424, -0.06424, 6.574e-07), (0.05047, -0.07554, 6.554e-07), (0.03477, -0.08393, 6.554e-07), (0.01772, -0.0891, 6.534e-07), (-2.868e-08, -0.09085, 6.534e-07), (-0.01772, -0.0891, 6.534e-07), (-0.03477, -0.08393, 6.534e-07), (-0.05047, -0.07554, 6.534e-07), (-0.06424, -0.06424, 6.514e-07), (-0.07554, -0.05047, 6.514e-07), (-0.08393, -0.03477, 6.514e-07), (-0.0891, -0.01772, 6.514e-07), (-0.09085, 9.171e-08, 6.514e-07), (-0.0891, 0.01772, 6.514e-07), (-0.08393, 0.03477, 6.514e-07), (-0.07554, 0.05047, 6.514e-07), (-0.06424, 0.06424, 6.514e-07), (-0.05047, 0.07554, 6.534e-07), (-0.03477, 0.08393, 6.534e-07), (-0.01772, 0.0891, 6.534e-07)], [], [(64, 1, 3, 65), (65, 3, 5, 66), (66, 5, 7, 67), (67, 7, 9, 68), (68, 9, 11, 69), (69, 11, 13, 70), (70, 13, 15, 71), (71, 15, 17, 72), (72, 17, 19, 73), (73, 19, 21, 74), (74, 21, 23, 75), (75, 23, 25, 76), (76, 25, 27, 77), (77, 27, 29, 78), (78, 29, 31, 79), (79, 31, 33, 80), (80, 33, 35, 81), (81, 35, 37, 82), (82, 37, 39, 83), (83, 39, 41, 84), (84, 41, 43, 85), (85, 43, 45, 86), (86, 45, 47, 87), (87, 47, 49, 88), (88, 49, 51, 89), (89, 51, 53, 90), (90, 53, 55, 91), (91, 55, 57, 92), (92, 57, 59, 93), (93, 59, 61, 94), (3, 1, 63, 61, 59, 57, 55, 53, 51, 49, 47, 45, 43, 41, 39, 37, 35, 33, 31, 29, 27, 25, 23, 21, 19, 17, 15, 13, 11, 9, 7, 5), (94, 61, 63, 95), (95, 63, 1, 64), (0, 2, 4, 6, 8, 10, 12, 14, 16, 18, 20, 22, 24, 26, 28, 30, 32, 34, 36, 38, 40, 42, 44, 46, 48, 50, 52, 54, 56, 58, 60, 62), (62, 95, 64, 0), (60, 94, 95, 62), (58, 93, 94, 60), (56, 92, 93, 58), (54, 91, 92, 56), (52, 90, 91, 54), (50, 89, 90, 52), (48, 88, 89, 50), (46, 87, 88, 48), (44, 86, 87, 46), (42, 85, 86, 44), (40, 84, 85, 42), (38, 83, 84, 40), (36, 82, 83, 38), (34, 81, 82, 36), (32, 80, 81, 34), (30, 79, 80, 32), (28, 78, 79, 30), (26, 77, 78, 28), (24, 76, 77, 26), (22, 75, 76, 24), (20, 74, 75, 22), (18, 73, 74, 20), (16, 72, 73, 18), (14, 71, 72, 16), (12, 70, 71, 14), (10, 69, 70, 12), (8, 68, 69, 10), (6, 67, 68, 8), (4, 66, 67, 6), (2, 65, 66, 4), (0, 64, 65, 2)])
me_cylinder_001.polygons.foreach_set('use_smooth', [True] * 66)
_uv = me_cylinder_001.uv_layers.new(name='UVMap')
_uv.uv.foreach_set('vector', [1.0, 0.75, 1.0, 1.0, 0.9688, 1.0, 0.9688, 0.75, 0.9688, 0.75, 0.9688, 1.0, 0.9375, 1.0, 0.9375, 0.75, 0.9375, 0.75, 0.9375, 1.0, 0.9062, 1.0, 0.9062, 0.75, 0.9062, 0.75, 0.9062, 1.0, 0.875, 1.0, 0.875, 0.75, 0.875, 0.75, 0.875, 1.0, 0.8438, 1.0, 0.8438, 0.75, 0.8438, 0.75, 0.8438, 1.0, 0.8125, 1.0, 0.8125, 0.75, 0.8125, 0.75, 0.8125, 1.0, 0.7812, 1.0, 0.7812, 0.75, 0.7812, 0.75, 0.7812, 1.0, 0.75, 1.0, 0.75, 0.75, 0.75, 0.75, 0.75, 1.0, 0.7188, 1.0, 0.7188, 0.75, 0.7188, 0.75, 0.7188, 1.0, 0.6875, 1.0, 0.6875, 0.75, 0.6875, 0.75, 0.6875, 1.0, 0.6562, 1.0, 0.6562, 0.75, 0.6562, 0.75, 0.6562, 1.0, 0.625, 1.0, 0.625, 0.75, 0.625, 0.75, 0.625, 1.0, 0.5938, 1.0, 0.5938, 0.75, 0.5938, 0.75, 0.5938, 1.0, 0.5625, 1.0, 0.5625, 0.75, 0.5625, 0.75, 0.5625, 1.0, 0.5312, 1.0, 0.5312, 0.75, 0.5312, 0.75, 0.5312, 1.0, 0.5, 1.0, 0.5, 0.75, 0.5, 0.75, 0.5, 1.0, 0.4688, 1.0, 0.4688, 0.75, 0.4688, 0.75, 0.4688, 1.0, 0.4375, 1.0, 0.4375, 0.75, 0.4375, 0.75, 0.4375, 1.0, 0.4062, 1.0, 0.4062, 0.75, 0.4062, 0.75, 0.4062, 1.0, 0.375, 1.0, 0.375, 0.75, 0.375, 0.75, 0.375, 1.0, 0.3438, 1.0, 0.3438, 0.75, 0.3438, 0.75, 0.3438, 1.0, 0.3125, 1.0, 0.3125, 0.75, 0.3125, 0.75, 0.3125, 1.0, 0.2812, 1.0, 0.2812, 0.75, 0.2812, 0.75, 0.2812, 1.0, 0.25, 1.0, 0.25, 0.75, 0.25, 0.75, 0.25, 1.0, 0.2188, 1.0, 0.2188, 0.75, 0.2188, 0.75, 0.2188, 1.0, 0.1875, 1.0, 0.1875, 0.75, 0.1875, 0.75, 0.1875, 1.0, 0.1562, 1.0, 0.1562, 0.75, 0.1562, 0.75, 0.1562, 1.0, 0.125, 1.0, 0.125, 0.75, 0.125, 0.75, 0.125, 1.0, 0.09375, 1.0, 0.09375, 0.75, 0.09375, 0.75, 0.09375, 1.0, 0.0625, 1.0, 0.0625, 0.75, 0.2968, 0.4854, 0.25, 0.49, 0.2032, 0.4854, 0.1582, 0.4717, 0.1167, 0.4496, 0.08029, 0.4197, 0.05045, 0.3833, 0.02827, 0.3418, 0.01461, 0.2968, 0.01, 0.25, 0.01461, 0.2032, 0.02827, 0.1582, 0.05045, 0.1167, 0.08029, 0.08029, 0.1167, 0.05045, 0.1582, 0.02827, 0.2032, 0.01461, 0.25, 0.01, 0.2968, 0.01461, 0.3418, 0.02827, 0.3833, 0.05045, 0.4197, 0.08029, 0.4496, 0.1167, 0.4717, 0.1582, 0.4854, 0.2032, 0.49, 0.25, 0.4854, 0.2968, 0.4717, 0.3418, 0.4496, 0.3833, 0.4197, 0.4197, 0.3833, 0.4496, 0.3418, 0.4717, 0.0625, 0.75, 0.0625, 1.0, 0.03125, 1.0, 0.03125, 0.75, 0.03125, 0.75, 0.03125, 1.0, 0.0, 1.0, 0.0, 0.75, 0.75, 0.49, 0.7968, 0.4854, 0.8418, 0.4717, 0.8833, 0.4496, 0.9197, 0.4197, 0.9496, 0.3833, 0.9717, 0.3418, 0.9854, 0.2968, 0.99, 0.25, 0.9854, 0.2032, 0.9717, 0.1582, 0.9496, 0.1167, 0.9197, 0.08029, 0.8833, 0.05045, 0.8418, 0.02827, 0.7968, 0.01461, 0.75, 0.01, 0.7032, 0.01461, 0.6582, 0.02827, 0.6167, 0.05045, 0.5803, 0.08029, 0.5504, 0.1167, 0.5283, 0.1582, 0.5146, 0.2032, 0.51, 0.25, 0.5146, 0.2968, 0.5283, 0.3418, 0.5504, 0.3833, 0.5803, 0.4197, 0.6167, 0.4496, 0.6582, 0.4717, 0.7032, 0.4854, 0.03125, 0.5, 0.03125, 0.75, 0.0, 0.75, 0.0, 0.5, 0.0625, 0.5, 0.0625, 0.75, 0.03125, 0.75, 0.03125, 0.5, 0.09375, 0.5, 0.09375, 0.75, 0.0625, 0.75, 0.0625, 0.5, 0.125, 0.5, 0.125, 0.75, 0.09375, 0.75, 0.09375, 0.5, 0.1562, 0.5, 0.1562, 0.75, 0.125, 0.75, 0.125, 0.5, 0.1875, 0.5, 0.1875, 0.75, 0.1562, 0.75, 0.1562, 0.5, 0.2188, 0.5, 0.2188, 0.75, 0.1875, 0.75, 0.1875, 0.5, 0.25, 0.5, 0.25, 0.75, 0.2188, 0.75, 0.2188, 0.5, 0.2812, 0.5, 0.2812, 0.75, 0.25, 0.75, 0.25, 0.5, 0.3125, 0.5, 0.3125, 0.75, 0.2812, 0.75, 0.2812, 0.5, 0.3438, 0.5, 0.3438, 0.75, 0.3125, 0.75, 0.3125, 0.5, 0.375, 0.5, 0.375, 0.75, 0.3438, 0.75, 0.3438, 0.5, 0.4062, 0.5, 0.4062, 0.75, 0.375, 0.75, 0.375, 0.5, 0.4375, 0.5, 0.4375, 0.75, 0.4062, 0.75, 0.4062, 0.5, 0.4688, 0.5, 0.4688, 0.75, 0.4375, 0.75, 0.4375, 0.5, 0.5, 0.5, 0.5, 0.75, 0.4688, 0.75, 0.4688, 0.5, 0.5312, 0.5, 0.5312, 0.75, 0.5, 0.75, 0.5, 0.5, 0.5625, 0.5, 0.5625, 0.75, 0.5312, 0.75, 0.5312, 0.5, 0.5938, 0.5, 0.5938, 0.75, 0.5625, 0.75, 0.5625, 0.5, 0.625, 0.5, 0.625, 0.75, 0.5938, 0.75, 0.5938, 0.5, 0.6562, 0.5, 0.6562, 0.75, 0.625, 0.75, 0.625, 0.5, 0.6875, 0.5, 0.6875, 0.75, 0.6562, 0.75, 0.6562, 0.5, 0.7188, 0.5, 0.7188, 0.75, 0.6875, 0.75, 0.6875, 0.5, 0.75, 0.5, 0.75, 0.75, 0.7188, 0.75, 0.7188, 0.5, 0.7812, 0.5, 0.7812, 0.75, 0.75, 0.75, 0.75, 0.5, 0.8125, 0.5, 0.8125, 0.75, 0.7812, 0.75, 0.7812, 0.5, 0.8438, 0.5, 0.8438, 0.75, 0.8125, 0.75, 0.8125, 0.5, 0.875, 0.5, 0.875, 0.75, 0.8438, 0.75, 0.8438, 0.5, 0.9062, 0.5, 0.9062, 0.75, 0.875, 0.75, 0.875, 0.5, 0.9375, 0.5, 0.9375, 0.75, 0.9062, 0.75, 0.9062, 0.5, 0.9688, 0.5, 0.9688, 0.75, 0.9375, 0.75, 0.9375, 0.5, 1.0, 0.5, 1.0, 0.75, 0.9688, 0.75, 0.9688, 0.5])
me_cylinder_001.materials.append(mat_metal)
me_cylinder_001.use_remesh_fix_poles = True
me_cylinder_001.use_remesh_preserve_attributes = False
me_cylinder_001.use_mirror_vertex_groups = False
me_cylinder_001.update()

# ---- objects
ob_light = bpy.data.objects.new('Light', light_light)
ob_camera = bpy.data.objects.new('Camera', cam_camera)
ob_empty = bpy.data.objects.new('Empty', None)
ob_cylinder = bpy.data.objects.new('Cylinder', me_cylinder)
ob_cube = bpy.data.objects.new('Cube', me_cube_001)
ob_fin_rotate = bpy.data.objects.new('Fin Rotate', None)
ob_cylinder_001 = bpy.data.objects.new('Cylinder.001', me_cylinder_001)
ob_cylinder_002 = bpy.data.objects.new('Cylinder.002', me_cylinder_001)
ob_lighting = bpy.data.objects.new('Lighting', None)

# ---- transforms, parenting, visibility, modifiers, constraints
ob_light.location = (4.076, 1.005, 5.904)
ob_light.rotation_euler = (0.6503, 0.05522, 1.866)
ob_light.lock_rotations_4d = False
ob_light.empty_display_type = 'ARROWS'
ob_light.color = (0.0, 0.0, 0.0, 0.0)
ob_light.lineart.crease_threshold = 0.0
ob_camera.location = (0.0225, 0.0, 5.0)
ob_camera.lock_rotations_4d = False
ob_camera.empty_display_type = 'ARROWS'
ob_camera.color = (0.0, 0.0, 0.0, 0.0)
ob_camera.display_type = 'WIRE'
ob_camera.lineart.crease_threshold = 0.0
ob_empty.location = (-0.6546, -0.7302, 0.0)
ob_empty.rotation_euler = (0.0, -0.0, 0.04837)
ob_empty.scale = (1.29, 1.29, 1.29)
ob_empty.empty_display_type = 'IMAGE'
ob_empty.empty_display_size = 5.0
ob_empty.use_empty_image_alpha = True
ob_empty.color = (1.0, 1.0, 1.0, 0.5)
ob_empty.lineart.crease_threshold = 0.0
ob_cylinder.location = (0.0, 0.0, 0.0)
ob_cylinder.rotation_euler = (0.0, 1.571, 0.0)
ob_cylinder.lineart.crease_threshold = 0.0
ob_cube.location = (-1.086, 5.087e-08, 4.098e-08)
ob_cube.lineart.crease_threshold = 0.0
_m = ob_cube.modifiers.new('Array', 'ARRAY')
_m.count = 4
_m.constant_offset_displace = (0.0, 0.0, 0.0)
_m.use_relative_offset = False
_m.use_object_offset = True
_m.offset_object = ob_fin_rotate
ob_fin_rotate.location = (-1.086, 5.087e-08, 4.098e-08)
ob_fin_rotate.rotation_euler = (1.571, -0.0, 0.0)
ob_fin_rotate.lineart.crease_threshold = 0.0
ob_cylinder_001.location = (-1.25, 5.087e-08, 4.098e-08)
ob_cylinder_001.rotation_euler = (0.0, 1.571, 0.0)
ob_cylinder_001.lineart.crease_threshold = 0.0
_m = ob_cylinder_001.modifiers.new('Auto Smooth', 'NODES')
_m.node_group = ng_auto_smooth
_gi = [s.identifier for s in ng_auto_smooth.interface.items_tree if s.item_type == 'SOCKET' and s.in_out == 'INPUT']
_m[_gi[1]] = 0.5236  # Angle
ob_cylinder_002.location = (-1.297, 5.087e-08, 4.098e-08)
ob_cylinder_002.rotation_euler = (0.0, 1.571, 0.0)
ob_cylinder_002.lineart.crease_threshold = 0.0
_m = ob_cylinder_002.modifiers.new('Auto Smooth', 'NODES')
_m.node_group = ng_auto_smooth
_gi = [s.identifier for s in ng_auto_smooth.interface.items_tree if s.item_type == 'SOCKET' and s.in_out == 'INPUT']
_m[_gi[1]] = 0.5236  # Angle
ob_lighting.location = (0.0, 0.0, 0.0)

# ---- collection membership
col_collection.objects.link(ob_light)
col_collection.objects.link(ob_camera)
col_collection.objects.link(ob_empty)
col_collection.objects.link(ob_cylinder)
col_collection.objects.link(ob_cube)
col_collection.objects.link(ob_fin_rotate)
col_collection.objects.link(ob_cylinder_001)
col_collection.objects.link(ob_cylinder_002)
col_collection.objects.link(ob_lighting)

# ---- scene / render settings (as saved in the file)
scene.camera = ob_camera
scene.frame_start = 1; scene.frame_end = 250; scene.frame_set(1)
scene.render.engine = 'CYCLES'
scene.render.resolution_x = 128
scene.render.resolution_y = 20
scene.render.film_transparent = True
scene.cycles.samples = 128
scene.cycles.sampling_pattern = 'TABULATED_SOBOL'
scene.cycles.use_adaptive_sampling = False
scene.cycles.use_light_tree = False
scene.view_settings.view_transform = 'Filmic'
bpy.context.view_layer.update()
